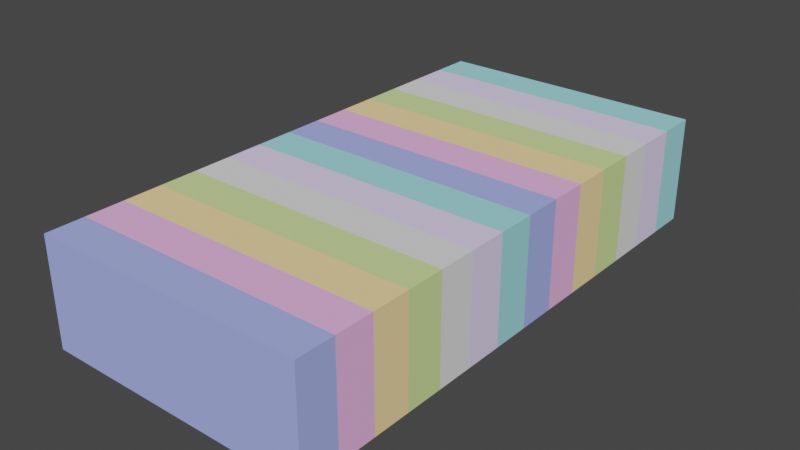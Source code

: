 # Source: mt_organics.blend  (saved by Blender 3.4.6; exported with 4.5.12 LTS)
import bpy
from mathutils import Matrix  # noqa: F401  (used for matrix-valued properties, if any)

bpy.ops.wm.read_factory_settings(use_empty=True)
scene = bpy.context.scene
scene.name = 'Scene'

# ---- collections
col_m_kidney_l_boxblocks__7x14x2 = bpy.data.collections.new('m_kidney_l_boxblocks__7x14x2'); scene.collection.children.link(col_m_kidney_l_boxblocks__7x14x2)

# ---- materials (node trees are filled in below, after node groups)
mat_clr = bpy.data.materials.new('CLR')
mat_clr.use_transparent_shadow = False
mat_clr.diffuse_color = (0.3744, 0.4369, 0.96, 1.0)
mat_fcmc = bpy.data.materials.new('FCMC')
mat_fcmc.use_transparent_shadow = False
mat_fcmc.diffuse_color = (0.93, 0.465, 0.8612, 1.0)
mat_pcmc = bpy.data.materials.new('PCMC')
mat_pcmc.use_transparent_shadow = False
mat_pcmc.diffuse_color = (1.0, 0.7368, 0.342, 1.0)
mat_rna = bpy.data.materials.new('RNA')
mat_rna.use_transparent_shadow = False
mat_rna.diffuse_color = (0.6378, 0.8, 0.32, 1.0)
mat_dots_stroke = bpy.data.materials.new('Dots Stroke')
mat_dots_stroke.use_transparent_shadow = False
mat_dots_stroke.roughness = 0.5
mat_ff = bpy.data.materials.new('FF')
mat_ff.use_transparent_shadow = False
mat_ff.diffuse_color = (0.805, 0.7, 1.0, 1.0)
mat_pe = bpy.data.materials.new('PE')
mat_pe.use_transparent_shadow = False
mat_pe.diffuse_color = (0.3451, 0.7725, 0.8118, 1.0)

# ---- material node trees

# ---- world
world_world = bpy.data.worlds.new('World'); scene.world = world_world
world_world.use_nodes = True; world_world.node_tree.nodes.clear()
_N = world_world.node_tree.nodes; _L = world_world.node_tree.links
n0 = _N.new('ShaderNodeOutputWorld'); n0.name = 'World Output'; n0.location = (300, 300)
n1 = _N.new('ShaderNodeBackground'); n1.name = 'Background'; n1.location = (10, 300)
n1.inputs[0].default_value = (0.05088, 0.05088, 0.05088, 1.0)
_L.new(n1.outputs[0], n0.inputs[0])
n0.is_active_output = True
world_world.color = (0.05088, 0.05088, 0.05088)
world_world.use_sun_shadow = False
world_world.sun_shadow_jitter_overblur = 0.0

# ---- meshes
me_m_kidney_l_bx_b_1_i_001 = bpy.data.meshes.new('m_kidney_l_bx_B-1-I.001')
me_m_kidney_l_bx_b_1_i_001.from_pydata([(20.57, -121.8, 0.03), (20.57, -113.1, -24.25), (20.57, -113.1, 0.03), (20.57, -121.8, -24.25), (10.29, -113.1, 0.03), (10.29, -121.8, 0.03), (10.29, -121.8, -24.25), (10.29, -113.1, -24.25)], [], [(0, 1, 2), (1, 0, 3), (4, 0, 2), (0, 4, 5), (6, 1, 3), (1, 6, 7), (6, 4, 7), (4, 6, 5), (1, 4, 2), (4, 1, 7), (6, 0, 5), (0, 6, 3)])
me_m_kidney_l_bx_b_1_i_001.materials.append(mat_clr)
me_m_kidney_l_bx_b_1_i_001.update()
me_m_kidney_l_bx_b_2_i_001 = bpy.data.meshes.new('m_kidney_l_bx_B-2-I.001')
me_m_kidney_l_bx_b_2_i_001.from_pydata([(20.57, -113.1, 0.03), (20.57, -104.4, -24.25), (20.57, -104.4, 0.03), (20.57, -113.1, -24.25), (10.29, -104.4, 0.03), (10.29, -113.1, 0.03), (10.29, -113.1, -24.25), (10.29, -104.4, -24.25)], [], [(0, 1, 2), (1, 0, 3), (4, 0, 2), (0, 4, 5), (6, 1, 3), (1, 6, 7), (6, 4, 7), (4, 6, 5), (1, 4, 2), (4, 1, 7), (6, 0, 5), (0, 6, 3)])
me_m_kidney_l_bx_b_2_i_001.materials.append(mat_fcmc)
me_m_kidney_l_bx_b_2_i_001.update()
me_m_kidney_l_bx_b_3_i_001 = bpy.data.meshes.new('m_kidney_l_bx_B-3-I.001')
me_m_kidney_l_bx_b_3_i_001.from_pydata([(20.57, -104.4, 0.03), (20.57, -95.71, -24.25), (20.57, -95.71, 0.03), (20.57, -104.4, -24.25), (10.29, -95.71, 0.03), (10.29, -104.4, 0.03), (10.29, -104.4, -24.25), (10.29, -95.71, -24.25)], [], [(0, 1, 2), (1, 0, 3), (4, 0, 2), (0, 4, 5), (6, 1, 3), (1, 6, 7), (6, 4, 7), (4, 6, 5), (1, 4, 2), (4, 1, 7), (6, 0, 5), (0, 6, 3)])
me_m_kidney_l_bx_b_3_i_001.materials.append(mat_pcmc)
me_m_kidney_l_bx_b_3_i_001.update()
me_m_kidney_l_bx_b_4_i_001 = bpy.data.meshes.new('m_kidney_l_bx_B-4-I.001')
me_m_kidney_l_bx_b_4_i_001.from_pydata([(20.57, -95.71, 0.03), (20.57, -87.01, -24.25), (20.57, -87.01, 0.03), (20.57, -95.71, -24.25), (10.29, -87.01, 0.03), (10.29, -95.71, 0.03), (10.29, -95.71, -24.25), (10.29, -87.01, -24.25)], [], [(0, 1, 2), (1, 0, 3), (4, 0, 2), (0, 4, 5), (6, 1, 3), (1, 6, 7), (6, 4, 7), (4, 6, 5), (1, 4, 2), (4, 1, 7), (6, 0, 5), (0, 6, 3)])
me_m_kidney_l_bx_b_4_i_001.materials.append(mat_rna)
me_m_kidney_l_bx_b_4_i_001.update()
me_m_kidney_l_bx_b_5_i_001 = bpy.data.meshes.new('m_kidney_l_bx_B-5-I.001')
me_m_kidney_l_bx_b_5_i_001.from_pydata([(20.57, -87.01, 0.03), (20.57, -78.31, -24.25), (20.57, -78.31, 0.03), (20.57, -87.01, -24.25), (10.29, -78.31, 0.03), (10.29, -87.01, 0.03), (10.29, -87.01, -24.25), (10.29, -78.31, -24.25)], [], [(0, 1, 2), (1, 0, 3), (4, 0, 2), (0, 4, 5), (6, 1, 3), (1, 6, 7), (6, 4, 7), (4, 6, 5), (1, 4, 2), (4, 1, 7), (6, 0, 5), (0, 6, 3)])
me_m_kidney_l_bx_b_5_i_001.materials.append(mat_dots_stroke)
me_m_kidney_l_bx_b_5_i_001.update()
me_m_kidney_l_bx_b_6_i_001 = bpy.data.meshes.new('m_kidney_l_bx_B-6-I.001')
me_m_kidney_l_bx_b_6_i_001.from_pydata([(20.57, -78.31, 0.03), (20.57, -69.61, -24.25), (20.57, -69.61, 0.03), (20.57, -78.31, -24.25), (10.29, -69.61, 0.03), (10.29, -78.31, 0.03), (10.29, -78.31, -24.25), (10.29, -69.61, -24.25)], [], [(0, 1, 2), (1, 0, 3), (4, 0, 2), (0, 4, 5), (6, 1, 3), (1, 6, 7), (6, 4, 7), (4, 6, 5), (1, 4, 2), (4, 1, 7), (6, 0, 5), (0, 6, 3)])
me_m_kidney_l_bx_b_6_i_001.materials.append(mat_ff)
me_m_kidney_l_bx_b_6_i_001.update()
me_m_kidney_l_bx_b_7_i_001 = bpy.data.meshes.new('m_kidney_l_bx_B-7-I.001')
me_m_kidney_l_bx_b_7_i_001.from_pydata([(20.57, -69.61, 0.03), (20.57, -60.9, -24.25), (20.57, -60.9, 0.03), (20.57, -69.61, -24.25), (10.29, -60.9, 0.03), (10.29, -69.61, 0.03), (10.29, -69.61, -24.25), (10.29, -60.9, -24.25)], [], [(0, 1, 2), (1, 0, 3), (4, 0, 2), (0, 4, 5), (6, 1, 3), (1, 6, 7), (6, 4, 7), (4, 6, 5), (1, 4, 2), (4, 1, 7), (6, 0, 5), (0, 6, 3)])
me_m_kidney_l_bx_b_7_i_001.materials.append(mat_pe)
me_m_kidney_l_bx_b_7_i_001.update()
me_m_kidney_l_bx_b_8_i_001 = bpy.data.meshes.new('m_kidney_l_bx_B-8-I.001')
me_m_kidney_l_bx_b_8_i_001.from_pydata([(20.57, -60.9, 0.03), (20.57, -52.2, -24.25), (20.57, -52.2, 0.03), (20.57, -60.9, -24.25), (10.29, -52.2, 0.03), (10.29, -60.9, 0.03), (10.29, -60.9, -24.25), (10.29, -52.2, -24.25)], [], [(0, 1, 2), (1, 0, 3), (4, 0, 2), (0, 4, 5), (6, 1, 3), (1, 6, 7), (6, 4, 7), (4, 6, 5), (1, 4, 2), (4, 1, 7), (6, 0, 5), (0, 6, 3)])
me_m_kidney_l_bx_b_8_i_001.materials.append(mat_clr)
me_m_kidney_l_bx_b_8_i_001.update()
me_m_kidney_l_bx_b_9_i_001 = bpy.data.meshes.new('m_kidney_l_bx_B-9-I.001')
me_m_kidney_l_bx_b_9_i_001.from_pydata([(20.57, -52.2, 0.03), (20.57, -43.5, -24.25), (20.57, -43.5, 0.03), (20.57, -52.2, -24.25), (10.29, -43.5, 0.03), (10.29, -52.2, 0.03), (10.29, -52.2, -24.25), (10.29, -43.5, -24.25)], [], [(0, 1, 2), (1, 0, 3), (4, 0, 2), (0, 4, 5), (6, 1, 3), (1, 6, 7), (6, 4, 7), (4, 6, 5), (1, 4, 2), (4, 1, 7), (6, 0, 5), (0, 6, 3)])
me_m_kidney_l_bx_b_9_i_001.materials.append(mat_fcmc)
me_m_kidney_l_bx_b_9_i_001.update()
me_m_kidney_l_bx_b_10_i_001 = bpy.data.meshes.new('m_kidney_l_bx_B-10-I.001')
me_m_kidney_l_bx_b_10_i_001.from_pydata([(20.57, -43.5, 0.03), (20.57, -34.8, -24.25), (20.57, -34.8, 0.03), (20.57, -43.5, -24.25), (10.29, -34.8, 0.03), (10.29, -43.5, 0.03), (10.29, -43.5, -24.25), (10.29, -34.8, -24.25)], [], [(0, 1, 2), (1, 0, 3), (4, 0, 2), (0, 4, 5), (6, 1, 3), (1, 6, 7), (6, 4, 7), (4, 6, 5), (1, 4, 2), (4, 1, 7), (6, 0, 5), (0, 6, 3)])
me_m_kidney_l_bx_b_10_i_001.materials.append(mat_pcmc)
me_m_kidney_l_bx_b_10_i_001.update()
me_m_kidney_l_bx_b_11_i_001 = bpy.data.meshes.new('m_kidney_l_bx_B-11-I.001')
me_m_kidney_l_bx_b_11_i_001.from_pydata([(20.57, -34.8, 0.03), (20.57, -26.1, -24.25), (20.57, -26.1, 0.03), (20.57, -34.8, -24.25), (10.29, -26.1, 0.03), (10.29, -34.8, 0.03), (10.29, -34.8, -24.25), (10.29, -26.1, -24.25)], [], [(0, 1, 2), (1, 0, 3), (4, 0, 2), (0, 4, 5), (6, 1, 3), (1, 6, 7), (6, 4, 7), (4, 6, 5), (1, 4, 2), (4, 1, 7), (6, 0, 5), (0, 6, 3)])
me_m_kidney_l_bx_b_11_i_001.materials.append(mat_rna)
me_m_kidney_l_bx_b_11_i_001.update()
me_m_kidney_l_bx_b_12_i_001 = bpy.data.meshes.new('m_kidney_l_bx_B-12-I.001')
me_m_kidney_l_bx_b_12_i_001.from_pydata([(20.57, -26.1, 0.03), (20.57, -17.4, -24.25), (20.57, -17.4, 0.03), (20.57, -26.1, -24.25), (10.29, -17.4, 0.03), (10.29, -26.1, 0.03), (10.29, -26.1, -24.25), (10.29, -17.4, -24.25)], [], [(0, 1, 2), (1, 0, 3), (4, 0, 2), (0, 4, 5), (6, 1, 3), (1, 6, 7), (6, 4, 7), (4, 6, 5), (1, 4, 2), (4, 1, 7), (6, 0, 5), (0, 6, 3)])
me_m_kidney_l_bx_b_12_i_001.materials.append(mat_dots_stroke)
me_m_kidney_l_bx_b_12_i_001.update()
me_m_kidney_l_bx_b_13_i_001 = bpy.data.meshes.new('m_kidney_l_bx_B-13-I.001')
me_m_kidney_l_bx_b_13_i_001.from_pydata([(20.57, -17.4, 0.03), (20.57, -8.701, -24.25), (20.57, -8.701, 0.03), (20.57, -17.4, -24.25), (10.29, -8.701, 0.03), (10.29, -17.4, 0.03), (10.29, -17.4, -24.25), (10.29, -8.701, -24.25)], [], [(0, 1, 2), (1, 0, 3), (4, 0, 2), (0, 4, 5), (6, 1, 3), (1, 6, 7), (6, 4, 7), (4, 6, 5), (1, 4, 2), (4, 1, 7), (6, 0, 5), (0, 6, 3)])
me_m_kidney_l_bx_b_13_i_001.materials.append(mat_ff)
me_m_kidney_l_bx_b_13_i_001.update()
me_m_kidney_l_bx_b_14_i_001 = bpy.data.meshes.new('m_kidney_l_bx_B-14-I.001')
me_m_kidney_l_bx_b_14_i_001.from_pydata([(20.57, 0.0, -24.25), (10.29, 0.0, 0.03), (20.57, 0.0, 0.03), (10.29, 0.0, -24.25), (20.57, -8.701, 0.03), (20.57, -8.701, -24.25), (10.29, -8.701, 0.03), (10.29, -8.701, -24.25)], [], [(0, 1, 2), (1, 0, 3), (4, 0, 2), (0, 4, 5), (1, 4, 2), (4, 1, 6), (7, 0, 5), (0, 7, 3), (7, 1, 3), (1, 7, 6), (7, 4, 6), (4, 7, 5)])
me_m_kidney_l_bx_b_14_i_001.materials.append(mat_pe)
me_m_kidney_l_bx_b_14_i_001.update()
me_m_kidney_l_bx_c_1_i_001 = bpy.data.meshes.new('m_kidney_l_bx_C-1-I.001')
me_m_kidney_l_bx_c_1_i_001.from_pydata([(30.86, -121.8, 0.03), (30.86, -113.1, -24.25), (30.86, -113.1, 0.03), (30.86, -121.8, -24.25), (20.57, -113.1, 0.03), (20.57, -121.8, 0.03), (20.57, -121.8, -24.25), (20.57, -113.1, -24.25)], [], [(0, 1, 2), (1, 0, 3), (4, 0, 2), (0, 4, 5), (6, 1, 3), (1, 6, 7), (6, 4, 7), (4, 6, 5), (1, 4, 2), (4, 1, 7), (6, 0, 5), (0, 6, 3)])
me_m_kidney_l_bx_c_1_i_001.materials.append(mat_clr)
me_m_kidney_l_bx_c_1_i_001.update()
me_m_kidney_l_bx_c_2_i_001 = bpy.data.meshes.new('m_kidney_l_bx_C-2-I.001')
me_m_kidney_l_bx_c_2_i_001.from_pydata([(30.86, -113.1, 0.03), (30.86, -104.4, -24.25), (30.86, -104.4, 0.03), (30.86, -113.1, -24.25), (20.57, -104.4, 0.03), (20.57, -113.1, 0.03), (20.57, -113.1, -24.25), (20.57, -104.4, -24.25)], [], [(0, 1, 2), (1, 0, 3), (4, 0, 2), (0, 4, 5), (6, 1, 3), (1, 6, 7), (6, 4, 7), (4, 6, 5), (1, 4, 2), (4, 1, 7), (6, 0, 5), (0, 6, 3)])
me_m_kidney_l_bx_c_2_i_001.materials.append(mat_fcmc)
me_m_kidney_l_bx_c_2_i_001.update()
me_m_kidney_l_bx_c_3_i_001 = bpy.data.meshes.new('m_kidney_l_bx_C-3-I.001')
me_m_kidney_l_bx_c_3_i_001.from_pydata([(30.86, -104.4, 0.03), (30.86, -95.71, -24.25), (30.86, -95.71, 0.03), (30.86, -104.4, -24.25), (20.57, -95.71, 0.03), (20.57, -104.4, 0.03), (20.57, -104.4, -24.25), (20.57, -95.71, -24.25)], [], [(0, 1, 2), (1, 0, 3), (4, 0, 2), (0, 4, 5), (6, 1, 3), (1, 6, 7), (6, 4, 7), (4, 6, 5), (1, 4, 2), (4, 1, 7), (6, 0, 5), (0, 6, 3)])
me_m_kidney_l_bx_c_3_i_001.materials.append(mat_pcmc)
me_m_kidney_l_bx_c_3_i_001.update()
me_m_kidney_l_bx_c_4_i_001 = bpy.data.meshes.new('m_kidney_l_bx_C-4-I.001')
me_m_kidney_l_bx_c_4_i_001.from_pydata([(30.86, -95.71, 0.03), (30.86, -87.01, -24.25), (30.86, -87.01, 0.03), (30.86, -95.71, -24.25), (20.57, -87.01, 0.03), (20.57, -95.71, 0.03), (20.57, -95.71, -24.25), (20.57, -87.01, -24.25)], [], [(0, 1, 2), (1, 0, 3), (4, 0, 2), (0, 4, 5), (6, 1, 3), (1, 6, 7), (6, 4, 7), (4, 6, 5), (1, 4, 2), (4, 1, 7), (6, 0, 5), (0, 6, 3)])
me_m_kidney_l_bx_c_4_i_001.materials.append(mat_rna)
me_m_kidney_l_bx_c_4_i_001.update()
me_m_kidney_l_bx_c_5_i_001 = bpy.data.meshes.new('m_kidney_l_bx_C-5-I.001')
me_m_kidney_l_bx_c_5_i_001.from_pydata([(30.86, -87.01, 0.03), (30.86, -78.31, -24.25), (30.86, -78.31, 0.03), (30.86, -87.01, -24.25), (20.57, -78.31, 0.03), (20.57, -87.01, 0.03), (20.57, -87.01, -24.25), (20.57, -78.31, -24.25)], [], [(0, 1, 2), (1, 0, 3), (4, 0, 2), (0, 4, 5), (6, 1, 3), (1, 6, 7), (6, 4, 7), (4, 6, 5), (1, 4, 2), (4, 1, 7), (6, 0, 5), (0, 6, 3)])
me_m_kidney_l_bx_c_5_i_001.materials.append(mat_dots_stroke)
me_m_kidney_l_bx_c_5_i_001.update()
me_m_kidney_l_bx_c_6_i_001 = bpy.data.meshes.new('m_kidney_l_bx_C-6-I.001')
me_m_kidney_l_bx_c_6_i_001.from_pydata([(30.86, -78.31, 0.03), (30.86, -69.61, -24.25), (30.86, -69.61, 0.03), (30.86, -78.31, -24.25), (20.57, -69.61, 0.03), (20.57, -78.31, 0.03), (20.57, -78.31, -24.25), (20.57, -69.61, -24.25)], [], [(0, 1, 2), (1, 0, 3), (4, 0, 2), (0, 4, 5), (6, 1, 3), (1, 6, 7), (6, 4, 7), (4, 6, 5), (1, 4, 2), (4, 1, 7), (6, 0, 5), (0, 6, 3)])
me_m_kidney_l_bx_c_6_i_001.materials.append(mat_ff)
me_m_kidney_l_bx_c_6_i_001.update()
me_m_kidney_l_bx_c_7_i_001 = bpy.data.meshes.new('m_kidney_l_bx_C-7-I.001')
me_m_kidney_l_bx_c_7_i_001.from_pydata([(30.86, -69.61, 0.03), (30.86, -60.9, -24.25), (30.86, -60.9, 0.03), (30.86, -69.61, -24.25), (20.57, -60.9, 0.03), (20.57, -69.61, 0.03), (20.57, -69.61, -24.25), (20.57, -60.9, -24.25)], [], [(0, 1, 2), (1, 0, 3), (4, 0, 2), (0, 4, 5), (6, 1, 3), (1, 6, 7), (6, 4, 7), (4, 6, 5), (1, 4, 2), (4, 1, 7), (6, 0, 5), (0, 6, 3)])
me_m_kidney_l_bx_c_7_i_001.materials.append(mat_pe)
me_m_kidney_l_bx_c_7_i_001.update()
me_m_kidney_l_bx_c_8_i_001 = bpy.data.meshes.new('m_kidney_l_bx_C-8-I.001')
me_m_kidney_l_bx_c_8_i_001.from_pydata([(30.86, -60.9, 0.03), (30.86, -52.2, -24.25), (30.86, -52.2, 0.03), (30.86, -60.9, -24.25), (20.57, -52.2, 0.03), (20.57, -60.9, 0.03), (20.57, -60.9, -24.25), (20.57, -52.2, -24.25)], [], [(0, 1, 2), (1, 0, 3), (4, 0, 2), (0, 4, 5), (6, 1, 3), (1, 6, 7), (6, 4, 7), (4, 6, 5), (1, 4, 2), (4, 1, 7), (6, 0, 5), (0, 6, 3)])
me_m_kidney_l_bx_c_8_i_001.materials.append(mat_clr)
me_m_kidney_l_bx_c_8_i_001.update()
me_m_kidney_l_bx_c_9_i_001 = bpy.data.meshes.new('m_kidney_l_bx_C-9-I.001')
me_m_kidney_l_bx_c_9_i_001.from_pydata([(30.86, -52.2, 0.03), (30.86, -43.5, -24.25), (30.86, -43.5, 0.03), (30.86, -52.2, -24.25), (20.57, -43.5, 0.03), (20.57, -52.2, 0.03), (20.57, -52.2, -24.25), (20.57, -43.5, -24.25)], [], [(0, 1, 2), (1, 0, 3), (4, 0, 2), (0, 4, 5), (6, 1, 3), (1, 6, 7), (6, 4, 7), (4, 6, 5), (1, 4, 2), (4, 1, 7), (6, 0, 5), (0, 6, 3)])
me_m_kidney_l_bx_c_9_i_001.materials.append(mat_fcmc)
me_m_kidney_l_bx_c_9_i_001.update()
me_m_kidney_l_bx_c_10_i_001 = bpy.data.meshes.new('m_kidney_l_bx_C-10-I.001')
me_m_kidney_l_bx_c_10_i_001.from_pydata([(30.86, -43.5, 0.03), (30.86, -34.8, -24.25), (30.86, -34.8, 0.03), (30.86, -43.5, -24.25), (20.57, -34.8, 0.03), (20.57, -43.5, 0.03), (20.57, -43.5, -24.25), (20.57, -34.8, -24.25)], [], [(0, 1, 2), (1, 0, 3), (4, 0, 2), (0, 4, 5), (6, 1, 3), (1, 6, 7), (6, 4, 7), (4, 6, 5), (1, 4, 2), (4, 1, 7), (6, 0, 5), (0, 6, 3)])
me_m_kidney_l_bx_c_10_i_001.materials.append(mat_pcmc)
me_m_kidney_l_bx_c_10_i_001.update()
me_m_kidney_l_bx_c_11_i_001 = bpy.data.meshes.new('m_kidney_l_bx_C-11-I.001')
me_m_kidney_l_bx_c_11_i_001.from_pydata([(30.86, -34.8, 0.03), (30.86, -26.1, -24.25), (30.86, -26.1, 0.03), (30.86, -34.8, -24.25), (20.57, -26.1, 0.03), (20.57, -34.8, 0.03), (20.57, -34.8, -24.25), (20.57, -26.1, -24.25)], [], [(0, 1, 2), (1, 0, 3), (4, 0, 2), (0, 4, 5), (6, 1, 3), (1, 6, 7), (6, 4, 7), (4, 6, 5), (1, 4, 2), (4, 1, 7), (6, 0, 5), (0, 6, 3)])
me_m_kidney_l_bx_c_11_i_001.materials.append(mat_rna)
me_m_kidney_l_bx_c_11_i_001.update()
me_m_kidney_l_bx_c_12_i_001 = bpy.data.meshes.new('m_kidney_l_bx_C-12-I.001')
me_m_kidney_l_bx_c_12_i_001.from_pydata([(30.86, -26.1, 0.03), (30.86, -17.4, -24.25), (30.86, -17.4, 0.03), (30.86, -26.1, -24.25), (20.57, -17.4, 0.03), (20.57, -26.1, 0.03), (20.57, -26.1, -24.25), (20.57, -17.4, -24.25)], [], [(0, 1, 2), (1, 0, 3), (4, 0, 2), (0, 4, 5), (6, 1, 3), (1, 6, 7), (6, 4, 7), (4, 6, 5), (1, 4, 2), (4, 1, 7), (6, 0, 5), (0, 6, 3)])
me_m_kidney_l_bx_c_12_i_001.materials.append(mat_dots_stroke)
me_m_kidney_l_bx_c_12_i_001.update()
me_m_kidney_l_bx_c_13_i_001 = bpy.data.meshes.new('m_kidney_l_bx_C-13-I.001')
me_m_kidney_l_bx_c_13_i_001.from_pydata([(30.86, -17.4, 0.03), (30.86, -8.701, -24.25), (30.86, -8.701, 0.03), (30.86, -17.4, -24.25), (20.57, -8.701, 0.03), (20.57, -17.4, 0.03), (20.57, -17.4, -24.25), (20.57, -8.701, -24.25)], [], [(0, 1, 2), (1, 0, 3), (4, 0, 2), (0, 4, 5), (6, 1, 3), (1, 6, 7), (6, 4, 7), (4, 6, 5), (1, 4, 2), (4, 1, 7), (6, 0, 5), (0, 6, 3)])
me_m_kidney_l_bx_c_13_i_001.materials.append(mat_ff)
me_m_kidney_l_bx_c_13_i_001.update()
me_m_kidney_l_bx_c_14_i_001 = bpy.data.meshes.new('m_kidney_l_bx_C-14-I.001')
me_m_kidney_l_bx_c_14_i_001.from_pydata([(30.86, 0.0, -24.25), (20.57, 0.0, 0.03), (30.86, 0.0, 0.03), (20.57, 0.0, -24.25), (30.86, -8.701, 0.03), (30.86, -8.701, -24.25), (20.57, -8.701, 0.03), (20.57, -8.701, -24.25)], [], [(0, 1, 2), (1, 0, 3), (4, 0, 2), (0, 4, 5), (1, 4, 2), (4, 1, 6), (7, 0, 5), (0, 7, 3), (7, 1, 3), (1, 7, 6), (7, 4, 6), (4, 7, 5)])
me_m_kidney_l_bx_c_14_i_001.materials.append(mat_pe)
me_m_kidney_l_bx_c_14_i_001.update()
me_m_kidney_l_bx_d_1_i_001 = bpy.data.meshes.new('m_kidney_l_bx_D-1-I.001')
me_m_kidney_l_bx_d_1_i_001.from_pydata([(41.15, -121.8, 0.03), (41.15, -113.1, -24.25), (41.15, -113.1, 0.03), (41.15, -121.8, -24.25), (30.86, -113.1, 0.03), (30.86, -121.8, 0.03), (30.86, -121.8, -24.25), (30.86, -113.1, -24.25)], [], [(0, 1, 2), (1, 0, 3), (4, 0, 2), (0, 4, 5), (6, 1, 3), (1, 6, 7), (6, 4, 7), (4, 6, 5), (1, 4, 2), (4, 1, 7), (6, 0, 5), (0, 6, 3)])
me_m_kidney_l_bx_d_1_i_001.materials.append(mat_clr)
me_m_kidney_l_bx_d_1_i_001.update()
me_m_kidney_l_bx_d_2_i_001 = bpy.data.meshes.new('m_kidney_l_bx_D-2-I.001')
me_m_kidney_l_bx_d_2_i_001.from_pydata([(41.15, -113.1, 0.03), (41.15, -104.4, -24.25), (41.15, -104.4, 0.03), (41.15, -113.1, -24.25), (30.86, -104.4, 0.03), (30.86, -113.1, 0.03), (30.86, -113.1, -24.25), (30.86, -104.4, -24.25)], [], [(0, 1, 2), (1, 0, 3), (4, 0, 2), (0, 4, 5), (6, 1, 3), (1, 6, 7), (6, 4, 7), (4, 6, 5), (1, 4, 2), (4, 1, 7), (6, 0, 5), (0, 6, 3)])
me_m_kidney_l_bx_d_2_i_001.materials.append(mat_fcmc)
me_m_kidney_l_bx_d_2_i_001.update()
me_m_kidney_l_bx_d_3_i_001 = bpy.data.meshes.new('m_kidney_l_bx_D-3-I.001')
me_m_kidney_l_bx_d_3_i_001.from_pydata([(41.15, -104.4, 0.03), (41.15, -95.71, -24.25), (41.15, -95.71, 0.03), (41.15, -104.4, -24.25), (30.86, -95.71, 0.03), (30.86, -104.4, 0.03), (30.86, -104.4, -24.25), (30.86, -95.71, -24.25)], [], [(0, 1, 2), (1, 0, 3), (4, 0, 2), (0, 4, 5), (6, 1, 3), (1, 6, 7), (6, 4, 7), (4, 6, 5), (1, 4, 2), (4, 1, 7), (6, 0, 5), (0, 6, 3)])
me_m_kidney_l_bx_d_3_i_001.materials.append(mat_pcmc)
me_m_kidney_l_bx_d_3_i_001.update()
me_m_kidney_l_bx_d_4_i_001 = bpy.data.meshes.new('m_kidney_l_bx_D-4-I.001')
me_m_kidney_l_bx_d_4_i_001.from_pydata([(41.15, -95.71, 0.03), (41.15, -87.01, -24.25), (41.15, -87.01, 0.03), (41.15, -95.71, -24.25), (30.86, -87.01, 0.03), (30.86, -95.71, 0.03), (30.86, -95.71, -24.25), (30.86, -87.01, -24.25)], [], [(0, 1, 2), (1, 0, 3), (4, 0, 2), (0, 4, 5), (6, 1, 3), (1, 6, 7), (6, 4, 7), (4, 6, 5), (1, 4, 2), (4, 1, 7), (6, 0, 5), (0, 6, 3)])
me_m_kidney_l_bx_d_4_i_001.materials.append(mat_rna)
me_m_kidney_l_bx_d_4_i_001.update()
me_m_kidney_l_bx_d_5_i_001 = bpy.data.meshes.new('m_kidney_l_bx_D-5-I.001')
me_m_kidney_l_bx_d_5_i_001.from_pydata([(41.15, -87.01, 0.03), (41.15, -78.31, -24.25), (41.15, -78.31, 0.03), (41.15, -87.01, -24.25), (30.86, -78.31, 0.03), (30.86, -87.01, 0.03), (30.86, -87.01, -24.25), (30.86, -78.31, -24.25)], [], [(0, 1, 2), (1, 0, 3), (4, 0, 2), (0, 4, 5), (6, 1, 3), (1, 6, 7), (6, 4, 7), (4, 6, 5), (1, 4, 2), (4, 1, 7), (6, 0, 5), (0, 6, 3)])
me_m_kidney_l_bx_d_5_i_001.materials.append(mat_dots_stroke)
me_m_kidney_l_bx_d_5_i_001.update()
me_m_kidney_l_bx_d_6_i_001 = bpy.data.meshes.new('m_kidney_l_bx_D-6-I.001')
me_m_kidney_l_bx_d_6_i_001.from_pydata([(41.15, -78.31, 0.03), (41.15, -69.61, -24.25), (41.15, -69.61, 0.03), (41.15, -78.31, -24.25), (30.86, -69.61, 0.03), (30.86, -78.31, 0.03), (30.86, -78.31, -24.25), (30.86, -69.61, -24.25)], [], [(0, 1, 2), (1, 0, 3), (4, 0, 2), (0, 4, 5), (6, 1, 3), (1, 6, 7), (6, 4, 7), (4, 6, 5), (1, 4, 2), (4, 1, 7), (6, 0, 5), (0, 6, 3)])
me_m_kidney_l_bx_d_6_i_001.materials.append(mat_ff)
me_m_kidney_l_bx_d_6_i_001.update()
me_m_kidney_l_bx_d_7_i_001 = bpy.data.meshes.new('m_kidney_l_bx_D-7-I.001')
me_m_kidney_l_bx_d_7_i_001.from_pydata([(41.15, -69.61, 0.03), (41.15, -60.9, -24.25), (41.15, -60.9, 0.03), (41.15, -69.61, -24.25), (30.86, -60.9, 0.03), (30.86, -69.61, 0.03), (30.86, -69.61, -24.25), (30.86, -60.9, -24.25)], [], [(0, 1, 2), (1, 0, 3), (4, 0, 2), (0, 4, 5), (6, 1, 3), (1, 6, 7), (6, 4, 7), (4, 6, 5), (1, 4, 2), (4, 1, 7), (6, 0, 5), (0, 6, 3)])
me_m_kidney_l_bx_d_7_i_001.materials.append(mat_pe)
me_m_kidney_l_bx_d_7_i_001.update()
me_m_kidney_l_bx_d_8_i_001 = bpy.data.meshes.new('m_kidney_l_bx_D-8-I.001')
me_m_kidney_l_bx_d_8_i_001.from_pydata([(41.15, -60.9, 0.03), (41.15, -52.2, -24.25), (41.15, -52.2, 0.03), (41.15, -60.9, -24.25), (30.86, -52.2, 0.03), (30.86, -60.9, 0.03), (30.86, -60.9, -24.25), (30.86, -52.2, -24.25)], [], [(0, 1, 2), (1, 0, 3), (4, 0, 2), (0, 4, 5), (6, 1, 3), (1, 6, 7), (6, 4, 7), (4, 6, 5), (1, 4, 2), (4, 1, 7), (6, 0, 5), (0, 6, 3)])
me_m_kidney_l_bx_d_8_i_001.materials.append(mat_clr)
me_m_kidney_l_bx_d_8_i_001.update()
me_m_kidney_l_bx_d_9_i_001 = bpy.data.meshes.new('m_kidney_l_bx_D-9-I.001')
me_m_kidney_l_bx_d_9_i_001.from_pydata([(41.15, -52.2, 0.03), (41.15, -43.5, -24.25), (41.15, -43.5, 0.03), (41.15, -52.2, -24.25), (30.86, -43.5, 0.03), (30.86, -52.2, 0.03), (30.86, -52.2, -24.25), (30.86, -43.5, -24.25)], [], [(0, 1, 2), (1, 0, 3), (4, 0, 2), (0, 4, 5), (6, 1, 3), (1, 6, 7), (6, 4, 7), (4, 6, 5), (1, 4, 2), (4, 1, 7), (6, 0, 5), (0, 6, 3)])
me_m_kidney_l_bx_d_9_i_001.materials.append(mat_fcmc)
me_m_kidney_l_bx_d_9_i_001.update()
me_m_kidney_l_bx_d_10_i_001 = bpy.data.meshes.new('m_kidney_l_bx_D-10-I.001')
me_m_kidney_l_bx_d_10_i_001.from_pydata([(41.15, -43.5, 0.03), (41.15, -34.8, -24.25), (41.15, -34.8, 0.03), (41.15, -43.5, -24.25), (30.86, -34.8, 0.03), (30.86, -43.5, 0.03), (30.86, -43.5, -24.25), (30.86, -34.8, -24.25)], [], [(0, 1, 2), (1, 0, 3), (4, 0, 2), (0, 4, 5), (6, 1, 3), (1, 6, 7), (6, 4, 7), (4, 6, 5), (1, 4, 2), (4, 1, 7), (6, 0, 5), (0, 6, 3)])
me_m_kidney_l_bx_d_10_i_001.materials.append(mat_pcmc)
me_m_kidney_l_bx_d_10_i_001.update()
me_m_kidney_l_bx_d_11_i_001 = bpy.data.meshes.new('m_kidney_l_bx_D-11-I.001')
me_m_kidney_l_bx_d_11_i_001.from_pydata([(41.15, -34.8, 0.03), (41.15, -26.1, -24.25), (41.15, -26.1, 0.03), (41.15, -34.8, -24.25), (30.86, -26.1, 0.03), (30.86, -34.8, 0.03), (30.86, -34.8, -24.25), (30.86, -26.1, -24.25)], [], [(0, 1, 2), (1, 0, 3), (4, 0, 2), (0, 4, 5), (6, 1, 3), (1, 6, 7), (6, 4, 7), (4, 6, 5), (1, 4, 2), (4, 1, 7), (6, 0, 5), (0, 6, 3)])
me_m_kidney_l_bx_d_11_i_001.materials.append(mat_rna)
me_m_kidney_l_bx_d_11_i_001.update()
me_m_kidney_l_bx_d_12_i_001 = bpy.data.meshes.new('m_kidney_l_bx_D-12-I.001')
me_m_kidney_l_bx_d_12_i_001.from_pydata([(41.15, -26.1, 0.03), (41.15, -17.4, -24.25), (41.15, -17.4, 0.03), (41.15, -26.1, -24.25), (30.86, -17.4, 0.03), (30.86, -26.1, 0.03), (30.86, -26.1, -24.25), (30.86, -17.4, -24.25)], [], [(0, 1, 2), (1, 0, 3), (4, 0, 2), (0, 4, 5), (6, 1, 3), (1, 6, 7), (6, 4, 7), (4, 6, 5), (1, 4, 2), (4, 1, 7), (6, 0, 5), (0, 6, 3)])
me_m_kidney_l_bx_d_12_i_001.materials.append(mat_dots_stroke)
me_m_kidney_l_bx_d_12_i_001.update()
me_m_kidney_l_bx_d_13_i_001 = bpy.data.meshes.new('m_kidney_l_bx_D-13-I.001')
me_m_kidney_l_bx_d_13_i_001.from_pydata([(41.15, -17.4, 0.03), (41.15, -8.701, -24.25), (41.15, -8.701, 0.03), (41.15, -17.4, -24.25), (30.86, -8.701, 0.03), (30.86, -17.4, 0.03), (30.86, -17.4, -24.25), (30.86, -8.701, -24.25)], [], [(0, 1, 2), (1, 0, 3), (4, 0, 2), (0, 4, 5), (6, 1, 3), (1, 6, 7), (6, 4, 7), (4, 6, 5), (1, 4, 2), (4, 1, 7), (6, 0, 5), (0, 6, 3)])
me_m_kidney_l_bx_d_13_i_001.materials.append(mat_ff)
me_m_kidney_l_bx_d_13_i_001.update()
me_m_kidney_l_bx_d_14_i_001 = bpy.data.meshes.new('m_kidney_l_bx_D-14-I.001')
me_m_kidney_l_bx_d_14_i_001.from_pydata([(41.15, 0.0, -24.25), (30.86, 0.0, 0.03), (41.15, 0.0, 0.03), (30.86, 0.0, -24.25), (41.15, -8.701, 0.03), (41.15, -8.701, -24.25), (30.86, -8.701, 0.03), (30.86, -8.701, -24.25)], [], [(0, 1, 2), (1, 0, 3), (4, 0, 2), (0, 4, 5), (1, 4, 2), (4, 1, 6), (7, 0, 5), (0, 7, 3), (7, 1, 3), (1, 7, 6), (7, 4, 6), (4, 7, 5)])
me_m_kidney_l_bx_d_14_i_001.materials.append(mat_pe)
me_m_kidney_l_bx_d_14_i_001.update()
me_m_kidney_l_bx_e_1_i_001 = bpy.data.meshes.new('m_kidney_l_bx_E-1-I.001')
me_m_kidney_l_bx_e_1_i_001.from_pydata([(51.44, -121.8, 0.03), (51.44, -113.1, -24.25), (51.44, -113.1, 0.03), (51.44, -121.8, -24.25), (41.15, -113.1, 0.03), (41.15, -121.8, 0.03), (41.15, -121.8, -24.25), (41.15, -113.1, -24.25)], [], [(0, 1, 2), (1, 0, 3), (4, 0, 2), (0, 4, 5), (6, 1, 3), (1, 6, 7), (6, 4, 7), (4, 6, 5), (1, 4, 2), (4, 1, 7), (6, 0, 5), (0, 6, 3)])
me_m_kidney_l_bx_e_1_i_001.materials.append(mat_clr)
me_m_kidney_l_bx_e_1_i_001.update()
me_m_kidney_l_bx_e_2_i_001 = bpy.data.meshes.new('m_kidney_l_bx_E-2-I.001')
me_m_kidney_l_bx_e_2_i_001.from_pydata([(51.44, -113.1, 0.03), (51.44, -104.4, -24.25), (51.44, -104.4, 0.03), (51.44, -113.1, -24.25), (41.15, -104.4, 0.03), (41.15, -113.1, 0.03), (41.15, -113.1, -24.25), (41.15, -104.4, -24.25)], [], [(0, 1, 2), (1, 0, 3), (4, 0, 2), (0, 4, 5), (6, 1, 3), (1, 6, 7), (6, 4, 7), (4, 6, 5), (1, 4, 2), (4, 1, 7), (6, 0, 5), (0, 6, 3)])
me_m_kidney_l_bx_e_2_i_001.materials.append(mat_fcmc)
me_m_kidney_l_bx_e_2_i_001.update()
me_m_kidney_l_bx_e_3_i_001 = bpy.data.meshes.new('m_kidney_l_bx_E-3-I.001')
me_m_kidney_l_bx_e_3_i_001.from_pydata([(51.44, -104.4, 0.03), (51.44, -95.71, -24.25), (51.44, -95.71, 0.03), (51.44, -104.4, -24.25), (41.15, -95.71, 0.03), (41.15, -104.4, 0.03), (41.15, -104.4, -24.25), (41.15, -95.71, -24.25)], [], [(0, 1, 2), (1, 0, 3), (4, 0, 2), (0, 4, 5), (6, 1, 3), (1, 6, 7), (6, 4, 7), (4, 6, 5), (1, 4, 2), (4, 1, 7), (6, 0, 5), (0, 6, 3)])
me_m_kidney_l_bx_e_3_i_001.materials.append(mat_pcmc)
me_m_kidney_l_bx_e_3_i_001.update()
me_m_kidney_l_bx_e_4_i_001 = bpy.data.meshes.new('m_kidney_l_bx_E-4-I.001')
me_m_kidney_l_bx_e_4_i_001.from_pydata([(51.44, -95.71, 0.03), (51.44, -87.01, -24.25), (51.44, -87.01, 0.03), (51.44, -95.71, -24.25), (41.15, -87.01, 0.03), (41.15, -95.71, 0.03), (41.15, -95.71, -24.25), (41.15, -87.01, -24.25)], [], [(0, 1, 2), (1, 0, 3), (4, 0, 2), (0, 4, 5), (6, 1, 3), (1, 6, 7), (6, 4, 7), (4, 6, 5), (1, 4, 2), (4, 1, 7), (6, 0, 5), (0, 6, 3)])
me_m_kidney_l_bx_e_4_i_001.materials.append(mat_rna)
me_m_kidney_l_bx_e_4_i_001.update()
me_m_kidney_l_bx_e_5_i_001 = bpy.data.meshes.new('m_kidney_l_bx_E-5-I.001')
me_m_kidney_l_bx_e_5_i_001.from_pydata([(51.44, -87.01, 0.03), (51.44, -78.31, -24.25), (51.44, -78.31, 0.03), (51.44, -87.01, -24.25), (41.15, -78.31, 0.03), (41.15, -87.01, 0.03), (41.15, -87.01, -24.25), (41.15, -78.31, -24.25)], [], [(0, 1, 2), (1, 0, 3), (4, 0, 2), (0, 4, 5), (6, 1, 3), (1, 6, 7), (6, 4, 7), (4, 6, 5), (1, 4, 2), (4, 1, 7), (6, 0, 5), (0, 6, 3)])
me_m_kidney_l_bx_e_5_i_001.materials.append(mat_dots_stroke)
me_m_kidney_l_bx_e_5_i_001.update()
me_m_kidney_l_bx_e_6_i_001 = bpy.data.meshes.new('m_kidney_l_bx_E-6-I.001')
me_m_kidney_l_bx_e_6_i_001.from_pydata([(51.44, -78.31, 0.03), (51.44, -69.61, -24.25), (51.44, -69.61, 0.03), (51.44, -78.31, -24.25), (41.15, -69.61, 0.03), (41.15, -78.31, 0.03), (41.15, -78.31, -24.25), (41.15, -69.61, -24.25)], [], [(0, 1, 2), (1, 0, 3), (4, 0, 2), (0, 4, 5), (6, 1, 3), (1, 6, 7), (6, 4, 7), (4, 6, 5), (1, 4, 2), (4, 1, 7), (6, 0, 5), (0, 6, 3)])
me_m_kidney_l_bx_e_6_i_001.materials.append(mat_ff)
me_m_kidney_l_bx_e_6_i_001.update()
me_m_kidney_l_bx_e_7_i_001 = bpy.data.meshes.new('m_kidney_l_bx_E-7-I.001')
me_m_kidney_l_bx_e_7_i_001.from_pydata([(51.44, -69.61, 0.03), (51.44, -60.9, -24.25), (51.44, -60.9, 0.03), (51.44, -69.61, -24.25), (41.15, -60.9, 0.03), (41.15, -69.61, 0.03), (41.15, -69.61, -24.25), (41.15, -60.9, -24.25)], [], [(0, 1, 2), (1, 0, 3), (4, 0, 2), (0, 4, 5), (6, 1, 3), (1, 6, 7), (6, 4, 7), (4, 6, 5), (1, 4, 2), (4, 1, 7), (6, 0, 5), (0, 6, 3)])
me_m_kidney_l_bx_e_7_i_001.materials.append(mat_pe)
me_m_kidney_l_bx_e_7_i_001.update()
me_m_kidney_l_bx_e_8_i_001 = bpy.data.meshes.new('m_kidney_l_bx_E-8-I.001')
me_m_kidney_l_bx_e_8_i_001.from_pydata([(51.44, -60.9, 0.03), (51.44, -52.2, -24.25), (51.44, -52.2, 0.03), (51.44, -60.9, -24.25), (41.15, -52.2, 0.03), (41.15, -60.9, 0.03), (41.15, -60.9, -24.25), (41.15, -52.2, -24.25)], [], [(0, 1, 2), (1, 0, 3), (4, 0, 2), (0, 4, 5), (6, 1, 3), (1, 6, 7), (6, 4, 7), (4, 6, 5), (1, 4, 2), (4, 1, 7), (6, 0, 5), (0, 6, 3)])
me_m_kidney_l_bx_e_8_i_001.materials.append(mat_clr)
me_m_kidney_l_bx_e_8_i_001.update()
me_m_kidney_l_bx_e_9_i_001 = bpy.data.meshes.new('m_kidney_l_bx_E-9-I.001')
me_m_kidney_l_bx_e_9_i_001.from_pydata([(51.44, -52.2, 0.03), (51.44, -43.5, -24.25), (51.44, -43.5, 0.03), (51.44, -52.2, -24.25), (41.15, -43.5, 0.03), (41.15, -52.2, 0.03), (41.15, -52.2, -24.25), (41.15, -43.5, -24.25)], [], [(0, 1, 2), (1, 0, 3), (4, 0, 2), (0, 4, 5), (6, 1, 3), (1, 6, 7), (6, 4, 7), (4, 6, 5), (1, 4, 2), (4, 1, 7), (6, 0, 5), (0, 6, 3)])
me_m_kidney_l_bx_e_9_i_001.materials.append(mat_fcmc)
me_m_kidney_l_bx_e_9_i_001.update()
me_m_kidney_l_bx_e_10_i_001 = bpy.data.meshes.new('m_kidney_l_bx_E-10-I.001')
me_m_kidney_l_bx_e_10_i_001.from_pydata([(51.44, -43.5, 0.03), (51.44, -34.8, -24.25), (51.44, -34.8, 0.03), (51.44, -43.5, -24.25), (41.15, -34.8, 0.03), (41.15, -43.5, 0.03), (41.15, -43.5, -24.25), (41.15, -34.8, -24.25)], [], [(0, 1, 2), (1, 0, 3), (4, 0, 2), (0, 4, 5), (6, 1, 3), (1, 6, 7), (6, 4, 7), (4, 6, 5), (1, 4, 2), (4, 1, 7), (6, 0, 5), (0, 6, 3)])
me_m_kidney_l_bx_e_10_i_001.materials.append(mat_pcmc)
me_m_kidney_l_bx_e_10_i_001.update()
me_m_kidney_l_bx_e_11_i_001 = bpy.data.meshes.new('m_kidney_l_bx_E-11-I.001')
me_m_kidney_l_bx_e_11_i_001.from_pydata([(51.44, -34.8, 0.03), (51.44, -26.1, -24.25), (51.44, -26.1, 0.03), (51.44, -34.8, -24.25), (41.15, -26.1, 0.03), (41.15, -34.8, 0.03), (41.15, -34.8, -24.25), (41.15, -26.1, -24.25)], [], [(0, 1, 2), (1, 0, 3), (4, 0, 2), (0, 4, 5), (6, 1, 3), (1, 6, 7), (6, 4, 7), (4, 6, 5), (1, 4, 2), (4, 1, 7), (6, 0, 5), (0, 6, 3)])
me_m_kidney_l_bx_e_11_i_001.materials.append(mat_rna)
me_m_kidney_l_bx_e_11_i_001.update()
me_m_kidney_l_bx_e_12_i_001 = bpy.data.meshes.new('m_kidney_l_bx_E-12-I.001')
me_m_kidney_l_bx_e_12_i_001.from_pydata([(51.44, -26.1, 0.03), (51.44, -17.4, -24.25), (51.44, -17.4, 0.03), (51.44, -26.1, -24.25), (41.15, -17.4, 0.03), (41.15, -26.1, 0.03), (41.15, -26.1, -24.25), (41.15, -17.4, -24.25)], [], [(0, 1, 2), (1, 0, 3), (4, 0, 2), (0, 4, 5), (6, 1, 3), (1, 6, 7), (6, 4, 7), (4, 6, 5), (1, 4, 2), (4, 1, 7), (6, 0, 5), (0, 6, 3)])
me_m_kidney_l_bx_e_12_i_001.materials.append(mat_dots_stroke)
me_m_kidney_l_bx_e_12_i_001.update()
me_m_kidney_l_bx_e_13_i_001 = bpy.data.meshes.new('m_kidney_l_bx_E-13-I.001')
me_m_kidney_l_bx_e_13_i_001.from_pydata([(51.44, -17.4, 0.03), (51.44, -8.701, -24.25), (51.44, -8.701, 0.03), (51.44, -17.4, -24.25), (41.15, -8.701, 0.03), (41.15, -17.4, 0.03), (41.15, -17.4, -24.25), (41.15, -8.701, -24.25)], [], [(0, 1, 2), (1, 0, 3), (4, 0, 2), (0, 4, 5), (6, 1, 3), (1, 6, 7), (6, 4, 7), (4, 6, 5), (1, 4, 2), (4, 1, 7), (6, 0, 5), (0, 6, 3)])
me_m_kidney_l_bx_e_13_i_001.materials.append(mat_ff)
me_m_kidney_l_bx_e_13_i_001.update()
me_m_kidney_l_bx_e_14_i_001 = bpy.data.meshes.new('m_kidney_l_bx_E-14-I.001')
me_m_kidney_l_bx_e_14_i_001.from_pydata([(51.44, 0.0, -24.25), (41.15, 0.0, 0.03), (51.44, 0.0, 0.03), (41.15, 0.0, -24.25), (51.44, -8.701, 0.03), (51.44, -8.701, -24.25), (41.15, -8.701, 0.03), (41.15, -8.701, -24.25)], [], [(0, 1, 2), (1, 0, 3), (4, 0, 2), (0, 4, 5), (1, 4, 2), (4, 1, 6), (7, 0, 5), (0, 7, 3), (7, 1, 3), (1, 7, 6), (7, 4, 6), (4, 7, 5)])
me_m_kidney_l_bx_e_14_i_001.materials.append(mat_pe)
me_m_kidney_l_bx_e_14_i_001.update()
me_m_kidney_l_bx_f_1_i_001 = bpy.data.meshes.new('m_kidney_l_bx_F-1-I.001')
me_m_kidney_l_bx_f_1_i_001.from_pydata([(61.72, -121.8, 0.03), (61.72, -113.1, -24.25), (61.72, -113.1, 0.03), (61.72, -121.8, -24.25), (51.44, -113.1, 0.03), (51.44, -121.8, 0.03), (51.44, -121.8, -24.25), (51.44, -113.1, -24.25)], [], [(0, 1, 2), (1, 0, 3), (4, 0, 2), (0, 4, 5), (6, 1, 3), (1, 6, 7), (6, 4, 7), (4, 6, 5), (1, 4, 2), (4, 1, 7), (6, 0, 5), (0, 6, 3)])
me_m_kidney_l_bx_f_1_i_001.materials.append(mat_clr)
me_m_kidney_l_bx_f_1_i_001.update()
me_m_kidney_l_bx_f_2_i_001 = bpy.data.meshes.new('m_kidney_l_bx_F-2-I.001')
me_m_kidney_l_bx_f_2_i_001.from_pydata([(61.72, -113.1, 0.03), (61.72, -104.4, -24.25), (61.72, -104.4, 0.03), (61.72, -113.1, -24.25), (51.44, -104.4, 0.03), (51.44, -113.1, 0.03), (51.44, -113.1, -24.25), (51.44, -104.4, -24.25)], [], [(0, 1, 2), (1, 0, 3), (4, 0, 2), (0, 4, 5), (6, 1, 3), (1, 6, 7), (6, 4, 7), (4, 6, 5), (1, 4, 2), (4, 1, 7), (6, 0, 5), (0, 6, 3)])
me_m_kidney_l_bx_f_2_i_001.materials.append(mat_fcmc)
me_m_kidney_l_bx_f_2_i_001.update()
me_m_kidney_l_bx_f_3_i_001 = bpy.data.meshes.new('m_kidney_l_bx_F-3-I.001')
me_m_kidney_l_bx_f_3_i_001.from_pydata([(61.72, -104.4, 0.03), (61.72, -95.71, -24.25), (61.72, -95.71, 0.03), (61.72, -104.4, -24.25), (51.44, -95.71, 0.03), (51.44, -104.4, 0.03), (51.44, -104.4, -24.25), (51.44, -95.71, -24.25)], [], [(0, 1, 2), (1, 0, 3), (4, 0, 2), (0, 4, 5), (6, 1, 3), (1, 6, 7), (6, 4, 7), (4, 6, 5), (1, 4, 2), (4, 1, 7), (6, 0, 5), (0, 6, 3)])
me_m_kidney_l_bx_f_3_i_001.materials.append(mat_pcmc)
me_m_kidney_l_bx_f_3_i_001.update()
me_m_kidney_l_bx_f_4_i_001 = bpy.data.meshes.new('m_kidney_l_bx_F-4-I.001')
me_m_kidney_l_bx_f_4_i_001.from_pydata([(61.72, -95.71, 0.03), (61.72, -87.01, -24.25), (61.72, -87.01, 0.03), (61.72, -95.71, -24.25), (51.44, -87.01, 0.03), (51.44, -95.71, 0.03), (51.44, -95.71, -24.25), (51.44, -87.01, -24.25)], [], [(0, 1, 2), (1, 0, 3), (4, 0, 2), (0, 4, 5), (6, 1, 3), (1, 6, 7), (6, 4, 7), (4, 6, 5), (1, 4, 2), (4, 1, 7), (6, 0, 5), (0, 6, 3)])
me_m_kidney_l_bx_f_4_i_001.materials.append(mat_rna)
me_m_kidney_l_bx_f_4_i_001.update()
me_m_kidney_l_bx_f_5_i_001 = bpy.data.meshes.new('m_kidney_l_bx_F-5-I.001')
me_m_kidney_l_bx_f_5_i_001.from_pydata([(61.72, -87.01, 0.03), (61.72, -78.31, -24.25), (61.72, -78.31, 0.03), (61.72, -87.01, -24.25), (51.44, -78.31, 0.03), (51.44, -87.01, 0.03), (51.44, -87.01, -24.25), (51.44, -78.31, -24.25)], [], [(0, 1, 2), (1, 0, 3), (4, 0, 2), (0, 4, 5), (6, 1, 3), (1, 6, 7), (6, 4, 7), (4, 6, 5), (1, 4, 2), (4, 1, 7), (6, 0, 5), (0, 6, 3)])
me_m_kidney_l_bx_f_5_i_001.materials.append(mat_dots_stroke)
me_m_kidney_l_bx_f_5_i_001.update()
me_m_kidney_l_bx_f_6_i_001 = bpy.data.meshes.new('m_kidney_l_bx_F-6-I.001')
me_m_kidney_l_bx_f_6_i_001.from_pydata([(61.72, -78.31, 0.03), (61.72, -69.61, -24.25), (61.72, -69.61, 0.03), (61.72, -78.31, -24.25), (51.44, -69.61, 0.03), (51.44, -78.31, 0.03), (51.44, -78.31, -24.25), (51.44, -69.61, -24.25)], [], [(0, 1, 2), (1, 0, 3), (4, 0, 2), (0, 4, 5), (6, 1, 3), (1, 6, 7), (6, 4, 7), (4, 6, 5), (1, 4, 2), (4, 1, 7), (6, 0, 5), (0, 6, 3)])
me_m_kidney_l_bx_f_6_i_001.materials.append(mat_ff)
me_m_kidney_l_bx_f_6_i_001.update()
me_m_kidney_l_bx_f_7_i_001 = bpy.data.meshes.new('m_kidney_l_bx_F-7-I.001')
me_m_kidney_l_bx_f_7_i_001.from_pydata([(61.72, -69.61, 0.03), (61.72, -60.9, -24.25), (61.72, -60.9, 0.03), (61.72, -69.61, -24.25), (51.44, -60.9, 0.03), (51.44, -69.61, 0.03), (51.44, -69.61, -24.25), (51.44, -60.9, -24.25)], [], [(0, 1, 2), (1, 0, 3), (4, 0, 2), (0, 4, 5), (6, 1, 3), (1, 6, 7), (6, 4, 7), (4, 6, 5), (1, 4, 2), (4, 1, 7), (6, 0, 5), (0, 6, 3)])
me_m_kidney_l_bx_f_7_i_001.materials.append(mat_pe)
me_m_kidney_l_bx_f_7_i_001.update()
me_m_kidney_l_bx_f_8_i_001 = bpy.data.meshes.new('m_kidney_l_bx_F-8-I.001')
me_m_kidney_l_bx_f_8_i_001.from_pydata([(61.72, -60.9, 0.03), (61.72, -52.2, -24.25), (61.72, -52.2, 0.03), (61.72, -60.9, -24.25), (51.44, -52.2, 0.03), (51.44, -60.9, 0.03), (51.44, -60.9, -24.25), (51.44, -52.2, -24.25)], [], [(0, 1, 2), (1, 0, 3), (4, 0, 2), (0, 4, 5), (6, 1, 3), (1, 6, 7), (6, 4, 7), (4, 6, 5), (1, 4, 2), (4, 1, 7), (6, 0, 5), (0, 6, 3)])
me_m_kidney_l_bx_f_8_i_001.materials.append(mat_clr)
me_m_kidney_l_bx_f_8_i_001.update()
me_m_kidney_l_bx_f_9_i_001 = bpy.data.meshes.new('m_kidney_l_bx_F-9-I.001')
me_m_kidney_l_bx_f_9_i_001.from_pydata([(61.72, -52.2, 0.03), (61.72, -43.5, -24.25), (61.72, -43.5, 0.03), (61.72, -52.2, -24.25), (51.44, -43.5, 0.03), (51.44, -52.2, 0.03), (51.44, -52.2, -24.25), (51.44, -43.5, -24.25)], [], [(0, 1, 2), (1, 0, 3), (4, 0, 2), (0, 4, 5), (6, 1, 3), (1, 6, 7), (6, 4, 7), (4, 6, 5), (1, 4, 2), (4, 1, 7), (6, 0, 5), (0, 6, 3)])
me_m_kidney_l_bx_f_9_i_001.materials.append(mat_fcmc)
me_m_kidney_l_bx_f_9_i_001.update()
me_m_kidney_l_bx_f_10_i_001 = bpy.data.meshes.new('m_kidney_l_bx_F-10-I.001')
me_m_kidney_l_bx_f_10_i_001.from_pydata([(61.72, -43.5, 0.03), (61.72, -34.8, -24.25), (61.72, -34.8, 0.03), (61.72, -43.5, -24.25), (51.44, -34.8, 0.03), (51.44, -43.5, 0.03), (51.44, -43.5, -24.25), (51.44, -34.8, -24.25)], [], [(0, 1, 2), (1, 0, 3), (4, 0, 2), (0, 4, 5), (6, 1, 3), (1, 6, 7), (6, 4, 7), (4, 6, 5), (1, 4, 2), (4, 1, 7), (6, 0, 5), (0, 6, 3)])
me_m_kidney_l_bx_f_10_i_001.materials.append(mat_pcmc)
me_m_kidney_l_bx_f_10_i_001.update()
me_m_kidney_l_bx_f_11_i_001 = bpy.data.meshes.new('m_kidney_l_bx_F-11-I.001')
me_m_kidney_l_bx_f_11_i_001.from_pydata([(61.72, -34.8, 0.03), (61.72, -26.1, -24.25), (61.72, -26.1, 0.03), (61.72, -34.8, -24.25), (51.44, -26.1, 0.03), (51.44, -34.8, 0.03), (51.44, -34.8, -24.25), (51.44, -26.1, -24.25)], [], [(0, 1, 2), (1, 0, 3), (4, 0, 2), (0, 4, 5), (6, 1, 3), (1, 6, 7), (6, 4, 7), (4, 6, 5), (1, 4, 2), (4, 1, 7), (6, 0, 5), (0, 6, 3)])
me_m_kidney_l_bx_f_11_i_001.materials.append(mat_rna)
me_m_kidney_l_bx_f_11_i_001.update()
me_m_kidney_l_bx_f_12_i_001 = bpy.data.meshes.new('m_kidney_l_bx_F-12-I.001')
me_m_kidney_l_bx_f_12_i_001.from_pydata([(61.72, -26.1, 0.03), (61.72, -17.4, -24.25), (61.72, -17.4, 0.03), (61.72, -26.1, -24.25), (51.44, -17.4, 0.03), (51.44, -26.1, 0.03), (51.44, -26.1, -24.25), (51.44, -17.4, -24.25)], [], [(0, 1, 2), (1, 0, 3), (4, 0, 2), (0, 4, 5), (6, 1, 3), (1, 6, 7), (6, 4, 7), (4, 6, 5), (1, 4, 2), (4, 1, 7), (6, 0, 5), (0, 6, 3)])
me_m_kidney_l_bx_f_12_i_001.materials.append(mat_dots_stroke)
me_m_kidney_l_bx_f_12_i_001.update()
me_m_kidney_l_bx_f_13_i_001 = bpy.data.meshes.new('m_kidney_l_bx_F-13-I.001')
me_m_kidney_l_bx_f_13_i_001.from_pydata([(61.72, -17.4, 0.03), (61.72, -8.701, -24.25), (61.72, -8.701, 0.03), (61.72, -17.4, -24.25), (51.44, -8.701, 0.03), (51.44, -17.4, 0.03), (51.44, -17.4, -24.25), (51.44, -8.701, -24.25)], [], [(0, 1, 2), (1, 0, 3), (4, 0, 2), (0, 4, 5), (6, 1, 3), (1, 6, 7), (6, 4, 7), (4, 6, 5), (1, 4, 2), (4, 1, 7), (6, 0, 5), (0, 6, 3)])
me_m_kidney_l_bx_f_13_i_001.materials.append(mat_ff)
me_m_kidney_l_bx_f_13_i_001.update()
me_m_kidney_l_bx_f_14_i_001 = bpy.data.meshes.new('m_kidney_l_bx_F-14-I.001')
me_m_kidney_l_bx_f_14_i_001.from_pydata([(61.72, 0.0, -24.25), (51.44, 0.0, 0.03), (61.72, 0.0, 0.03), (51.44, 0.0, -24.25), (61.72, -8.701, 0.03), (61.72, -8.701, -24.25), (51.44, -8.701, 0.03), (51.44, -8.701, -24.25)], [], [(0, 1, 2), (1, 0, 3), (4, 0, 2), (0, 4, 5), (1, 4, 2), (4, 1, 6), (7, 0, 5), (0, 7, 3), (7, 1, 3), (1, 7, 6), (7, 4, 6), (4, 7, 5)])
me_m_kidney_l_bx_f_14_i_001.materials.append(mat_pe)
me_m_kidney_l_bx_f_14_i_001.update()
me_m_kidney_l_bx_g_1_i_001 = bpy.data.meshes.new('m_kidney_l_bx_G-1-I.001')
me_m_kidney_l_bx_g_1_i_001.from_pydata([(72.01, -121.8, 0.03), (72.01, -113.1, -24.25), (72.01, -113.1, 0.03), (72.01, -121.8, -24.25), (61.72, -113.1, 0.03), (61.72, -121.8, 0.03), (61.72, -121.8, -24.25), (61.72, -113.1, -24.25)], [], [(0, 1, 2), (1, 0, 3), (4, 0, 2), (0, 4, 5), (6, 1, 3), (1, 6, 7), (6, 4, 7), (4, 6, 5), (1, 4, 2), (4, 1, 7), (6, 0, 5), (0, 6, 3)])
me_m_kidney_l_bx_g_1_i_001.materials.append(mat_clr)
me_m_kidney_l_bx_g_1_i_001.update()
me_m_kidney_l_bx_g_2_i_001 = bpy.data.meshes.new('m_kidney_l_bx_G-2-I.001')
me_m_kidney_l_bx_g_2_i_001.from_pydata([(72.01, -113.1, 0.03), (72.01, -104.4, -24.25), (72.01, -104.4, 0.03), (72.01, -113.1, -24.25), (61.72, -104.4, 0.03), (61.72, -113.1, 0.03), (61.72, -113.1, -24.25), (61.72, -104.4, -24.25)], [], [(0, 1, 2), (1, 0, 3), (4, 0, 2), (0, 4, 5), (6, 1, 3), (1, 6, 7), (6, 4, 7), (4, 6, 5), (1, 4, 2), (4, 1, 7), (6, 0, 5), (0, 6, 3)])
me_m_kidney_l_bx_g_2_i_001.materials.append(mat_fcmc)
me_m_kidney_l_bx_g_2_i_001.update()
me_m_kidney_l_bx_g_3_i_001 = bpy.data.meshes.new('m_kidney_l_bx_G-3-I.001')
me_m_kidney_l_bx_g_3_i_001.from_pydata([(72.01, -104.4, 0.03), (72.01, -95.71, -24.25), (72.01, -95.71, 0.03), (72.01, -104.4, -24.25), (61.72, -95.71, 0.03), (61.72, -104.4, 0.03), (61.72, -104.4, -24.25), (61.72, -95.71, -24.25)], [], [(0, 1, 2), (1, 0, 3), (4, 0, 2), (0, 4, 5), (6, 1, 3), (1, 6, 7), (6, 4, 7), (4, 6, 5), (1, 4, 2), (4, 1, 7), (6, 0, 5), (0, 6, 3)])
me_m_kidney_l_bx_g_3_i_001.materials.append(mat_pcmc)
me_m_kidney_l_bx_g_3_i_001.update()
me_m_kidney_l_bx_g_4_i_001 = bpy.data.meshes.new('m_kidney_l_bx_G-4-I.001')
me_m_kidney_l_bx_g_4_i_001.from_pydata([(72.01, -95.71, 0.03), (72.01, -87.01, -24.25), (72.01, -87.01, 0.03), (72.01, -95.71, -24.25), (61.72, -87.01, 0.03), (61.72, -95.71, 0.03), (61.72, -95.71, -24.25), (61.72, -87.01, -24.25)], [], [(0, 1, 2), (1, 0, 3), (4, 0, 2), (0, 4, 5), (6, 1, 3), (1, 6, 7), (6, 4, 7), (4, 6, 5), (1, 4, 2), (4, 1, 7), (6, 0, 5), (0, 6, 3)])
me_m_kidney_l_bx_g_4_i_001.materials.append(mat_rna)
me_m_kidney_l_bx_g_4_i_001.update()
me_m_kidney_l_bx_g_5_i_001 = bpy.data.meshes.new('m_kidney_l_bx_G-5-I.001')
me_m_kidney_l_bx_g_5_i_001.from_pydata([(72.01, -87.01, 0.03), (72.01, -78.31, -24.25), (72.01, -78.31, 0.03), (72.01, -87.01, -24.25), (61.72, -78.31, 0.03), (61.72, -87.01, 0.03), (61.72, -87.01, -24.25), (61.72, -78.31, -24.25)], [], [(0, 1, 2), (1, 0, 3), (4, 0, 2), (0, 4, 5), (6, 1, 3), (1, 6, 7), (6, 4, 7), (4, 6, 5), (1, 4, 2), (4, 1, 7), (6, 0, 5), (0, 6, 3)])
me_m_kidney_l_bx_g_5_i_001.materials.append(mat_dots_stroke)
me_m_kidney_l_bx_g_5_i_001.update()
me_m_kidney_l_bx_g_6_i_001 = bpy.data.meshes.new('m_kidney_l_bx_G-6-I.001')
me_m_kidney_l_bx_g_6_i_001.from_pydata([(72.01, -78.31, 0.03), (72.01, -69.61, -24.25), (72.01, -69.61, 0.03), (72.01, -78.31, -24.25), (61.72, -69.61, 0.03), (61.72, -78.31, 0.03), (61.72, -78.31, -24.25), (61.72, -69.61, -24.25)], [], [(0, 1, 2), (1, 0, 3), (4, 0, 2), (0, 4, 5), (6, 1, 3), (1, 6, 7), (6, 4, 7), (4, 6, 5), (1, 4, 2), (4, 1, 7), (6, 0, 5), (0, 6, 3)])
me_m_kidney_l_bx_g_6_i_001.materials.append(mat_ff)
me_m_kidney_l_bx_g_6_i_001.update()
me_m_kidney_l_bx_g_7_i_001 = bpy.data.meshes.new('m_kidney_l_bx_G-7-I.001')
me_m_kidney_l_bx_g_7_i_001.from_pydata([(72.01, -69.61, 0.03), (72.01, -60.9, -24.25), (72.01, -60.9, 0.03), (72.01, -69.61, -24.25), (61.72, -60.9, 0.03), (61.72, -69.61, 0.03), (61.72, -69.61, -24.25), (61.72, -60.9, -24.25)], [], [(0, 1, 2), (1, 0, 3), (4, 0, 2), (0, 4, 5), (6, 1, 3), (1, 6, 7), (6, 4, 7), (4, 6, 5), (1, 4, 2), (4, 1, 7), (6, 0, 5), (0, 6, 3)])
me_m_kidney_l_bx_g_7_i_001.materials.append(mat_pe)
me_m_kidney_l_bx_g_7_i_001.update()
me_m_kidney_l_bx_g_8_i_001 = bpy.data.meshes.new('m_kidney_l_bx_G-8-I.001')
me_m_kidney_l_bx_g_8_i_001.from_pydata([(72.01, -60.9, 0.03), (72.01, -52.2, -24.25), (72.01, -52.2, 0.03), (72.01, -60.9, -24.25), (61.72, -52.2, 0.03), (61.72, -60.9, 0.03), (61.72, -60.9, -24.25), (61.72, -52.2, -24.25)], [], [(0, 1, 2), (1, 0, 3), (4, 0, 2), (0, 4, 5), (6, 1, 3), (1, 6, 7), (6, 4, 7), (4, 6, 5), (1, 4, 2), (4, 1, 7), (6, 0, 5), (0, 6, 3)])
me_m_kidney_l_bx_g_8_i_001.materials.append(mat_clr)
me_m_kidney_l_bx_g_8_i_001.update()
me_m_kidney_l_bx_g_9_i_001 = bpy.data.meshes.new('m_kidney_l_bx_G-9-I.001')
me_m_kidney_l_bx_g_9_i_001.from_pydata([(72.01, -52.2, 0.03), (72.01, -43.5, -24.25), (72.01, -43.5, 0.03), (72.01, -52.2, -24.25), (61.72, -43.5, 0.03), (61.72, -52.2, 0.03), (61.72, -52.2, -24.25), (61.72, -43.5, -24.25)], [], [(0, 1, 2), (1, 0, 3), (4, 0, 2), (0, 4, 5), (6, 1, 3), (1, 6, 7), (6, 4, 7), (4, 6, 5), (1, 4, 2), (4, 1, 7), (6, 0, 5), (0, 6, 3)])
me_m_kidney_l_bx_g_9_i_001.materials.append(mat_fcmc)
me_m_kidney_l_bx_g_9_i_001.update()
me_m_kidney_l_bx_g_10_i_001 = bpy.data.meshes.new('m_kidney_l_bx_G-10-I.001')
me_m_kidney_l_bx_g_10_i_001.from_pydata([(72.01, -43.5, 0.03), (72.01, -34.8, -24.25), (72.01, -34.8, 0.03), (72.01, -43.5, -24.25), (61.72, -34.8, 0.03), (61.72, -43.5, 0.03), (61.72, -43.5, -24.25), (61.72, -34.8, -24.25)], [], [(0, 1, 2), (1, 0, 3), (4, 0, 2), (0, 4, 5), (6, 1, 3), (1, 6, 7), (6, 4, 7), (4, 6, 5), (1, 4, 2), (4, 1, 7), (6, 0, 5), (0, 6, 3)])
me_m_kidney_l_bx_g_10_i_001.materials.append(mat_pcmc)
me_m_kidney_l_bx_g_10_i_001.update()
me_m_kidney_l_bx_g_11_i_001 = bpy.data.meshes.new('m_kidney_l_bx_G-11-I.001')
me_m_kidney_l_bx_g_11_i_001.from_pydata([(72.01, -34.8, 0.03), (72.01, -26.1, -24.25), (72.01, -26.1, 0.03), (72.01, -34.8, -24.25), (61.72, -26.1, 0.03), (61.72, -34.8, 0.03), (61.72, -34.8, -24.25), (61.72, -26.1, -24.25)], [], [(0, 1, 2), (1, 0, 3), (4, 0, 2), (0, 4, 5), (6, 1, 3), (1, 6, 7), (6, 4, 7), (4, 6, 5), (1, 4, 2), (4, 1, 7), (6, 0, 5), (0, 6, 3)])
me_m_kidney_l_bx_g_11_i_001.materials.append(mat_rna)
me_m_kidney_l_bx_g_11_i_001.update()
me_m_kidney_l_bx_g_12_i_001 = bpy.data.meshes.new('m_kidney_l_bx_G-12-I.001')
me_m_kidney_l_bx_g_12_i_001.from_pydata([(72.01, -26.1, 0.03), (72.01, -17.4, -24.25), (72.01, -17.4, 0.03), (72.01, -26.1, -24.25), (61.72, -17.4, 0.03), (61.72, -26.1, 0.03), (61.72, -26.1, -24.25), (61.72, -17.4, -24.25)], [], [(0, 1, 2), (1, 0, 3), (4, 0, 2), (0, 4, 5), (6, 1, 3), (1, 6, 7), (6, 4, 7), (4, 6, 5), (1, 4, 2), (4, 1, 7), (6, 0, 5), (0, 6, 3)])
me_m_kidney_l_bx_g_12_i_001.materials.append(mat_dots_stroke)
me_m_kidney_l_bx_g_12_i_001.update()
me_m_kidney_l_bx_g_13_i_001 = bpy.data.meshes.new('m_kidney_l_bx_G-13-I.001')
me_m_kidney_l_bx_g_13_i_001.from_pydata([(72.01, -17.4, 0.03), (72.01, -8.701, -24.25), (72.01, -8.701, 0.03), (72.01, -17.4, -24.25), (61.72, -8.701, 0.03), (61.72, -17.4, 0.03), (61.72, -17.4, -24.25), (61.72, -8.701, -24.25)], [], [(0, 1, 2), (1, 0, 3), (4, 0, 2), (0, 4, 5), (6, 1, 3), (1, 6, 7), (6, 4, 7), (4, 6, 5), (1, 4, 2), (4, 1, 7), (6, 0, 5), (0, 6, 3)])
me_m_kidney_l_bx_g_13_i_001.materials.append(mat_ff)
me_m_kidney_l_bx_g_13_i_001.update()
me_m_kidney_l_bx_g_14_i_001 = bpy.data.meshes.new('m_kidney_l_bx_G-14-I.001')
me_m_kidney_l_bx_g_14_i_001.from_pydata([(72.01, 0.0, -24.25), (61.72, 0.0, 0.03), (72.01, 0.0, 0.03), (61.72, 0.0, -24.25), (72.01, -8.701, 0.03), (72.01, -8.701, -24.25), (61.72, -8.701, 0.03), (61.72, -8.701, -24.25)], [], [(0, 1, 2), (1, 0, 3), (4, 0, 2), (0, 4, 5), (1, 4, 2), (4, 1, 6), (7, 0, 5), (0, 7, 3), (7, 1, 3), (1, 7, 6), (7, 4, 6), (4, 7, 5)])
me_m_kidney_l_bx_g_14_i_001.materials.append(mat_pe)
me_m_kidney_l_bx_g_14_i_001.update()

# ---- objects
ob_m_kidney_l_bx_b_1_i = bpy.data.objects.new('m_kidney_l_bx_B-1-I', me_m_kidney_l_bx_b_1_i_001)
ob_m_kidney_l_bx_b_2_i = bpy.data.objects.new('m_kidney_l_bx_B-2-I', me_m_kidney_l_bx_b_2_i_001)
ob_m_kidney_l_bx_b_3_i = bpy.data.objects.new('m_kidney_l_bx_B-3-I', me_m_kidney_l_bx_b_3_i_001)
ob_m_kidney_l_bx_b_4_i = bpy.data.objects.new('m_kidney_l_bx_B-4-I', me_m_kidney_l_bx_b_4_i_001)
ob_m_kidney_l_bx_b_5_i = bpy.data.objects.new('m_kidney_l_bx_B-5-I', me_m_kidney_l_bx_b_5_i_001)
ob_m_kidney_l_bx_b_6_i = bpy.data.objects.new('m_kidney_l_bx_B-6-I', me_m_kidney_l_bx_b_6_i_001)
ob_m_kidney_l_bx_b_7_i = bpy.data.objects.new('m_kidney_l_bx_B-7-I', me_m_kidney_l_bx_b_7_i_001)
ob_m_kidney_l_bx_b_8_i = bpy.data.objects.new('m_kidney_l_bx_B-8-I', me_m_kidney_l_bx_b_8_i_001)
ob_m_kidney_l_bx_b_9_i = bpy.data.objects.new('m_kidney_l_bx_B-9-I', me_m_kidney_l_bx_b_9_i_001)
ob_m_kidney_l_bx_b_10_i = bpy.data.objects.new('m_kidney_l_bx_B-10-I', me_m_kidney_l_bx_b_10_i_001)
ob_m_kidney_l_bx_b_11_i = bpy.data.objects.new('m_kidney_l_bx_B-11-I', me_m_kidney_l_bx_b_11_i_001)
ob_m_kidney_l_bx_b_12_i = bpy.data.objects.new('m_kidney_l_bx_B-12-I', me_m_kidney_l_bx_b_12_i_001)
ob_m_kidney_l_bx_b_13_i = bpy.data.objects.new('m_kidney_l_bx_B-13-I', me_m_kidney_l_bx_b_13_i_001)
ob_m_kidney_l_bx_b_14_i = bpy.data.objects.new('m_kidney_l_bx_B-14-I', me_m_kidney_l_bx_b_14_i_001)
ob_m_kidney_l_bx_c_1_i = bpy.data.objects.new('m_kidney_l_bx_C-1-I', me_m_kidney_l_bx_c_1_i_001)
ob_m_kidney_l_bx_c_2_i = bpy.data.objects.new('m_kidney_l_bx_C-2-I', me_m_kidney_l_bx_c_2_i_001)
ob_m_kidney_l_bx_c_3_i = bpy.data.objects.new('m_kidney_l_bx_C-3-I', me_m_kidney_l_bx_c_3_i_001)
ob_m_kidney_l_bx_c_4_i = bpy.data.objects.new('m_kidney_l_bx_C-4-I', me_m_kidney_l_bx_c_4_i_001)
ob_m_kidney_l_bx_c_5_i = bpy.data.objects.new('m_kidney_l_bx_C-5-I', me_m_kidney_l_bx_c_5_i_001)
ob_m_kidney_l_bx_c_6_i = bpy.data.objects.new('m_kidney_l_bx_C-6-I', me_m_kidney_l_bx_c_6_i_001)
ob_m_kidney_l_bx_c_7_i = bpy.data.objects.new('m_kidney_l_bx_C-7-I', me_m_kidney_l_bx_c_7_i_001)
ob_m_kidney_l_bx_c_8_i = bpy.data.objects.new('m_kidney_l_bx_C-8-I', me_m_kidney_l_bx_c_8_i_001)
ob_m_kidney_l_bx_c_9_i = bpy.data.objects.new('m_kidney_l_bx_C-9-I', me_m_kidney_l_bx_c_9_i_001)
ob_m_kidney_l_bx_c_10_i = bpy.data.objects.new('m_kidney_l_bx_C-10-I', me_m_kidney_l_bx_c_10_i_001)
ob_m_kidney_l_bx_c_11_i = bpy.data.objects.new('m_kidney_l_bx_C-11-I', me_m_kidney_l_bx_c_11_i_001)
ob_m_kidney_l_bx_c_12_i = bpy.data.objects.new('m_kidney_l_bx_C-12-I', me_m_kidney_l_bx_c_12_i_001)
ob_m_kidney_l_bx_c_13_i = bpy.data.objects.new('m_kidney_l_bx_C-13-I', me_m_kidney_l_bx_c_13_i_001)
ob_m_kidney_l_bx_c_14_i = bpy.data.objects.new('m_kidney_l_bx_C-14-I', me_m_kidney_l_bx_c_14_i_001)
ob_m_kidney_l_bx_d_1_i = bpy.data.objects.new('m_kidney_l_bx_D-1-I', me_m_kidney_l_bx_d_1_i_001)
ob_m_kidney_l_bx_d_2_i = bpy.data.objects.new('m_kidney_l_bx_D-2-I', me_m_kidney_l_bx_d_2_i_001)
ob_m_kidney_l_bx_d_3_i = bpy.data.objects.new('m_kidney_l_bx_D-3-I', me_m_kidney_l_bx_d_3_i_001)
ob_m_kidney_l_bx_d_4_i = bpy.data.objects.new('m_kidney_l_bx_D-4-I', me_m_kidney_l_bx_d_4_i_001)
ob_m_kidney_l_bx_d_5_i = bpy.data.objects.new('m_kidney_l_bx_D-5-I', me_m_kidney_l_bx_d_5_i_001)
ob_m_kidney_l_bx_d_6_i = bpy.data.objects.new('m_kidney_l_bx_D-6-I', me_m_kidney_l_bx_d_6_i_001)
ob_m_kidney_l_bx_d_7_i = bpy.data.objects.new('m_kidney_l_bx_D-7-I', me_m_kidney_l_bx_d_7_i_001)
ob_m_kidney_l_bx_d_8_i = bpy.data.objects.new('m_kidney_l_bx_D-8-I', me_m_kidney_l_bx_d_8_i_001)
ob_m_kidney_l_bx_d_9_i = bpy.data.objects.new('m_kidney_l_bx_D-9-I', me_m_kidney_l_bx_d_9_i_001)
ob_m_kidney_l_bx_d_10_i = bpy.data.objects.new('m_kidney_l_bx_D-10-I', me_m_kidney_l_bx_d_10_i_001)
ob_m_kidney_l_bx_d_11_i = bpy.data.objects.new('m_kidney_l_bx_D-11-I', me_m_kidney_l_bx_d_11_i_001)
ob_m_kidney_l_bx_d_12_i = bpy.data.objects.new('m_kidney_l_bx_D-12-I', me_m_kidney_l_bx_d_12_i_001)
ob_m_kidney_l_bx_d_13_i = bpy.data.objects.new('m_kidney_l_bx_D-13-I', me_m_kidney_l_bx_d_13_i_001)
ob_m_kidney_l_bx_d_14_i = bpy.data.objects.new('m_kidney_l_bx_D-14-I', me_m_kidney_l_bx_d_14_i_001)
ob_m_kidney_l_bx_e_1_i = bpy.data.objects.new('m_kidney_l_bx_E-1-I', me_m_kidney_l_bx_e_1_i_001)
ob_m_kidney_l_bx_e_2_i = bpy.data.objects.new('m_kidney_l_bx_E-2-I', me_m_kidney_l_bx_e_2_i_001)
ob_m_kidney_l_bx_e_3_i = bpy.data.objects.new('m_kidney_l_bx_E-3-I', me_m_kidney_l_bx_e_3_i_001)
ob_m_kidney_l_bx_e_4_i = bpy.data.objects.new('m_kidney_l_bx_E-4-I', me_m_kidney_l_bx_e_4_i_001)
ob_m_kidney_l_bx_e_5_i = bpy.data.objects.new('m_kidney_l_bx_E-5-I', me_m_kidney_l_bx_e_5_i_001)
ob_m_kidney_l_bx_e_6_i = bpy.data.objects.new('m_kidney_l_bx_E-6-I', me_m_kidney_l_bx_e_6_i_001)
ob_m_kidney_l_bx_e_7_i = bpy.data.objects.new('m_kidney_l_bx_E-7-I', me_m_kidney_l_bx_e_7_i_001)
ob_m_kidney_l_bx_e_8_i = bpy.data.objects.new('m_kidney_l_bx_E-8-I', me_m_kidney_l_bx_e_8_i_001)
ob_m_kidney_l_bx_e_9_i = bpy.data.objects.new('m_kidney_l_bx_E-9-I', me_m_kidney_l_bx_e_9_i_001)
ob_m_kidney_l_bx_e_10_i = bpy.data.objects.new('m_kidney_l_bx_E-10-I', me_m_kidney_l_bx_e_10_i_001)
ob_m_kidney_l_bx_e_11_i = bpy.data.objects.new('m_kidney_l_bx_E-11-I', me_m_kidney_l_bx_e_11_i_001)
ob_m_kidney_l_bx_e_12_i = bpy.data.objects.new('m_kidney_l_bx_E-12-I', me_m_kidney_l_bx_e_12_i_001)
ob_m_kidney_l_bx_e_13_i = bpy.data.objects.new('m_kidney_l_bx_E-13-I', me_m_kidney_l_bx_e_13_i_001)
ob_m_kidney_l_bx_e_14_i = bpy.data.objects.new('m_kidney_l_bx_E-14-I', me_m_kidney_l_bx_e_14_i_001)
ob_m_kidney_l_bx_f_1_i = bpy.data.objects.new('m_kidney_l_bx_F-1-I', me_m_kidney_l_bx_f_1_i_001)
ob_m_kidney_l_bx_f_2_i = bpy.data.objects.new('m_kidney_l_bx_F-2-I', me_m_kidney_l_bx_f_2_i_001)
ob_m_kidney_l_bx_f_3_i = bpy.data.objects.new('m_kidney_l_bx_F-3-I', me_m_kidney_l_bx_f_3_i_001)
ob_m_kidney_l_bx_f_4_i = bpy.data.objects.new('m_kidney_l_bx_F-4-I', me_m_kidney_l_bx_f_4_i_001)
ob_m_kidney_l_bx_f_5_i = bpy.data.objects.new('m_kidney_l_bx_F-5-I', me_m_kidney_l_bx_f_5_i_001)
ob_m_kidney_l_bx_f_6_i = bpy.data.objects.new('m_kidney_l_bx_F-6-I', me_m_kidney_l_bx_f_6_i_001)
ob_m_kidney_l_bx_f_7_i = bpy.data.objects.new('m_kidney_l_bx_F-7-I', me_m_kidney_l_bx_f_7_i_001)
ob_m_kidney_l_bx_f_8_i = bpy.data.objects.new('m_kidney_l_bx_F-8-I', me_m_kidney_l_bx_f_8_i_001)
ob_m_kidney_l_bx_f_9_i = bpy.data.objects.new('m_kidney_l_bx_F-9-I', me_m_kidney_l_bx_f_9_i_001)
ob_m_kidney_l_bx_f_10_i = bpy.data.objects.new('m_kidney_l_bx_F-10-I', me_m_kidney_l_bx_f_10_i_001)
ob_m_kidney_l_bx_f_11_i = bpy.data.objects.new('m_kidney_l_bx_F-11-I', me_m_kidney_l_bx_f_11_i_001)
ob_m_kidney_l_bx_f_12_i = bpy.data.objects.new('m_kidney_l_bx_F-12-I', me_m_kidney_l_bx_f_12_i_001)
ob_m_kidney_l_bx_f_13_i = bpy.data.objects.new('m_kidney_l_bx_F-13-I', me_m_kidney_l_bx_f_13_i_001)
ob_m_kidney_l_bx_f_14_i = bpy.data.objects.new('m_kidney_l_bx_F-14-I', me_m_kidney_l_bx_f_14_i_001)
ob_m_kidney_l_bx_g_1_i = bpy.data.objects.new('m_kidney_l_bx_G-1-I', me_m_kidney_l_bx_g_1_i_001)
ob_m_kidney_l_bx_g_2_i = bpy.data.objects.new('m_kidney_l_bx_G-2-I', me_m_kidney_l_bx_g_2_i_001)
ob_m_kidney_l_bx_g_3_i = bpy.data.objects.new('m_kidney_l_bx_G-3-I', me_m_kidney_l_bx_g_3_i_001)
ob_m_kidney_l_bx_g_4_i = bpy.data.objects.new('m_kidney_l_bx_G-4-I', me_m_kidney_l_bx_g_4_i_001)
ob_m_kidney_l_bx_g_5_i = bpy.data.objects.new('m_kidney_l_bx_G-5-I', me_m_kidney_l_bx_g_5_i_001)
ob_m_kidney_l_bx_g_6_i = bpy.data.objects.new('m_kidney_l_bx_G-6-I', me_m_kidney_l_bx_g_6_i_001)
ob_m_kidney_l_bx_g_7_i = bpy.data.objects.new('m_kidney_l_bx_G-7-I', me_m_kidney_l_bx_g_7_i_001)
ob_m_kidney_l_bx_g_8_i = bpy.data.objects.new('m_kidney_l_bx_G-8-I', me_m_kidney_l_bx_g_8_i_001)
ob_m_kidney_l_bx_g_9_i = bpy.data.objects.new('m_kidney_l_bx_G-9-I', me_m_kidney_l_bx_g_9_i_001)
ob_m_kidney_l_bx_g_10_i = bpy.data.objects.new('m_kidney_l_bx_G-10-I', me_m_kidney_l_bx_g_10_i_001)
ob_m_kidney_l_bx_g_11_i = bpy.data.objects.new('m_kidney_l_bx_G-11-I', me_m_kidney_l_bx_g_11_i_001)
ob_m_kidney_l_bx_g_12_i = bpy.data.objects.new('m_kidney_l_bx_G-12-I', me_m_kidney_l_bx_g_12_i_001)
ob_m_kidney_l_bx_g_13_i = bpy.data.objects.new('m_kidney_l_bx_G-13-I', me_m_kidney_l_bx_g_13_i_001)
ob_m_kidney_l_bx_g_14_i = bpy.data.objects.new('m_kidney_l_bx_G-14-I', me_m_kidney_l_bx_g_14_i_001)

# ---- transforms, parenting, visibility, modifiers, constraints
ob_m_kidney_l_bx_b_1_i.location = (0.0, 0.0, 0.0)
ob_m_kidney_l_bx_b_2_i.location = (0.0, 0.0, 0.0)
ob_m_kidney_l_bx_b_3_i.location = (0.0, 0.0, 0.0)
ob_m_kidney_l_bx_b_4_i.location = (0.0, 0.0, 0.0)
ob_m_kidney_l_bx_b_5_i.location = (0.0, 0.0, 0.0)
ob_m_kidney_l_bx_b_6_i.location = (0.0, 0.0, 0.0)
ob_m_kidney_l_bx_b_7_i.location = (0.0, 0.0, 0.0)
ob_m_kidney_l_bx_b_8_i.location = (0.0, 0.0, 0.0)
ob_m_kidney_l_bx_b_9_i.location = (0.0, 0.0, 0.0)
ob_m_kidney_l_bx_b_10_i.location = (0.0, 0.0, 0.0)
ob_m_kidney_l_bx_b_11_i.location = (0.0, 0.0, 0.0)
ob_m_kidney_l_bx_b_12_i.location = (0.0, 0.0, 0.0)
ob_m_kidney_l_bx_b_13_i.location = (0.0, 0.0, 0.0)
ob_m_kidney_l_bx_b_14_i.location = (0.0, 0.0, 0.0)
ob_m_kidney_l_bx_c_1_i.location = (0.0, 0.0, 0.0)
ob_m_kidney_l_bx_c_2_i.location = (0.0, 0.0, 0.0)
ob_m_kidney_l_bx_c_3_i.location = (0.0, 0.0, 0.0)
ob_m_kidney_l_bx_c_4_i.location = (0.0, 0.0, 0.0)
ob_m_kidney_l_bx_c_5_i.location = (0.0, 0.0, 0.0)
ob_m_kidney_l_bx_c_6_i.location = (0.0, 0.0, 0.0)
ob_m_kidney_l_bx_c_7_i.location = (0.0, 0.0, 0.0)
ob_m_kidney_l_bx_c_8_i.location = (0.0, 0.0, 0.0)
ob_m_kidney_l_bx_c_9_i.location = (0.0, 0.0, 0.0)
ob_m_kidney_l_bx_c_10_i.location = (0.0, 0.0, 0.0)
ob_m_kidney_l_bx_c_11_i.location = (0.0, 0.0, 0.0)
ob_m_kidney_l_bx_c_12_i.location = (0.0, 0.0, 0.0)
ob_m_kidney_l_bx_c_13_i.location = (0.0, 0.0, 0.0)
ob_m_kidney_l_bx_c_14_i.location = (0.0, 0.0, 0.0)
ob_m_kidney_l_bx_d_1_i.location = (0.0, 0.0, 0.0)
ob_m_kidney_l_bx_d_2_i.location = (0.0, 0.0, 0.0)
ob_m_kidney_l_bx_d_3_i.location = (0.0, 0.0, 0.0)
ob_m_kidney_l_bx_d_4_i.location = (0.0, 0.0, 0.0)
ob_m_kidney_l_bx_d_5_i.location = (0.0, 0.0, 0.0)
ob_m_kidney_l_bx_d_6_i.location = (0.0, 0.0, 0.0)
ob_m_kidney_l_bx_d_7_i.location = (0.0, 0.0, 0.0)
ob_m_kidney_l_bx_d_8_i.location = (0.0, 0.0, 0.0)
ob_m_kidney_l_bx_d_9_i.location = (0.0, 0.0, 0.0)
ob_m_kidney_l_bx_d_10_i.location = (0.0, 0.0, 0.0)
ob_m_kidney_l_bx_d_11_i.location = (0.0, 0.0, 0.0)
ob_m_kidney_l_bx_d_12_i.location = (0.0, 0.0, 0.0)
ob_m_kidney_l_bx_d_13_i.location = (0.0, 0.0, 0.0)
ob_m_kidney_l_bx_d_14_i.location = (0.0, 0.0, 0.0)
ob_m_kidney_l_bx_e_1_i.location = (0.0, 0.0, 0.0)
ob_m_kidney_l_bx_e_2_i.location = (0.0, 0.0, 0.0)
ob_m_kidney_l_bx_e_3_i.location = (0.0, 0.0, 0.0)
ob_m_kidney_l_bx_e_4_i.location = (0.0, 0.0, 0.0)
ob_m_kidney_l_bx_e_5_i.location = (0.0, 0.0, 0.0)
ob_m_kidney_l_bx_e_6_i.location = (0.0, 0.0, 0.0)
ob_m_kidney_l_bx_e_7_i.location = (0.0, 0.0, 0.0)
ob_m_kidney_l_bx_e_8_i.location = (0.0, 0.0, 0.0)
ob_m_kidney_l_bx_e_9_i.location = (0.0, 0.0, 0.0)
ob_m_kidney_l_bx_e_10_i.location = (0.0, 0.0, 0.0)
ob_m_kidney_l_bx_e_11_i.location = (0.0, 0.0, 0.0)
ob_m_kidney_l_bx_e_12_i.location = (0.0, 0.0, 0.0)
ob_m_kidney_l_bx_e_13_i.location = (0.0, 0.0, 0.0)
ob_m_kidney_l_bx_e_14_i.location = (0.0, 0.0, 0.0)
ob_m_kidney_l_bx_f_1_i.location = (0.0, 0.0, 0.0)
ob_m_kidney_l_bx_f_2_i.location = (0.0, 0.0, 0.0)
ob_m_kidney_l_bx_f_3_i.location = (0.0, 0.0, 0.0)
ob_m_kidney_l_bx_f_4_i.location = (0.0, 0.0, 0.0)
ob_m_kidney_l_bx_f_5_i.location = (0.0, 0.0, 0.0)
ob_m_kidney_l_bx_f_6_i.location = (0.0, 0.0, 0.0)
ob_m_kidney_l_bx_f_7_i.location = (0.0, 0.0, 0.0)
ob_m_kidney_l_bx_f_8_i.location = (0.0, 0.0, 0.0)
ob_m_kidney_l_bx_f_9_i.location = (0.0, 0.0, 0.0)
ob_m_kidney_l_bx_f_10_i.location = (0.0, 0.0, 0.0)
ob_m_kidney_l_bx_f_11_i.location = (0.0, 0.0, 0.0)
ob_m_kidney_l_bx_f_12_i.location = (0.0, 0.0, 0.0)
ob_m_kidney_l_bx_f_13_i.location = (0.0, 0.0, 0.0)
ob_m_kidney_l_bx_f_14_i.location = (0.0, 0.0, 0.0)
ob_m_kidney_l_bx_g_1_i.location = (0.0, 0.0, 0.0)
ob_m_kidney_l_bx_g_2_i.location = (0.0, 0.0, 0.0)
ob_m_kidney_l_bx_g_3_i.location = (0.0, 0.0, 0.0)
ob_m_kidney_l_bx_g_4_i.location = (0.0, 0.0, 0.0)
ob_m_kidney_l_bx_g_5_i.location = (0.0, 0.0, 0.0)
ob_m_kidney_l_bx_g_6_i.location = (0.0, 0.0, 0.0)
ob_m_kidney_l_bx_g_7_i.location = (0.0, 0.0, 0.0)
ob_m_kidney_l_bx_g_8_i.location = (0.0, 0.0, 0.0)
ob_m_kidney_l_bx_g_9_i.location = (0.0, 0.0, 0.0)
ob_m_kidney_l_bx_g_10_i.location = (0.0, 0.0, 0.0)
ob_m_kidney_l_bx_g_11_i.location = (0.0, 0.0, 0.0)
ob_m_kidney_l_bx_g_12_i.location = (0.0, 0.0, 0.0)
ob_m_kidney_l_bx_g_13_i.location = (0.0, 0.0, 0.0)
ob_m_kidney_l_bx_g_14_i.location = (0.0, 0.0, 0.0)

# ---- collection membership
col_m_kidney_l_boxblocks__7x14x2.objects.link(ob_m_kidney_l_bx_b_1_i)
col_m_kidney_l_boxblocks__7x14x2.objects.link(ob_m_kidney_l_bx_b_2_i)
col_m_kidney_l_boxblocks__7x14x2.objects.link(ob_m_kidney_l_bx_b_3_i)
col_m_kidney_l_boxblocks__7x14x2.objects.link(ob_m_kidney_l_bx_b_4_i)
col_m_kidney_l_boxblocks__7x14x2.objects.link(ob_m_kidney_l_bx_b_5_i)
col_m_kidney_l_boxblocks__7x14x2.objects.link(ob_m_kidney_l_bx_b_6_i)
col_m_kidney_l_boxblocks__7x14x2.objects.link(ob_m_kidney_l_bx_b_7_i)
col_m_kidney_l_boxblocks__7x14x2.objects.link(ob_m_kidney_l_bx_b_8_i)
col_m_kidney_l_boxblocks__7x14x2.objects.link(ob_m_kidney_l_bx_b_9_i)
col_m_kidney_l_boxblocks__7x14x2.objects.link(ob_m_kidney_l_bx_b_10_i)
col_m_kidney_l_boxblocks__7x14x2.objects.link(ob_m_kidney_l_bx_b_11_i)
col_m_kidney_l_boxblocks__7x14x2.objects.link(ob_m_kidney_l_bx_b_12_i)
col_m_kidney_l_boxblocks__7x14x2.objects.link(ob_m_kidney_l_bx_b_13_i)
col_m_kidney_l_boxblocks__7x14x2.objects.link(ob_m_kidney_l_bx_b_14_i)
col_m_kidney_l_boxblocks__7x14x2.objects.link(ob_m_kidney_l_bx_c_1_i)
col_m_kidney_l_boxblocks__7x14x2.objects.link(ob_m_kidney_l_bx_c_2_i)
col_m_kidney_l_boxblocks__7x14x2.objects.link(ob_m_kidney_l_bx_c_3_i)
col_m_kidney_l_boxblocks__7x14x2.objects.link(ob_m_kidney_l_bx_c_4_i)
col_m_kidney_l_boxblocks__7x14x2.objects.link(ob_m_kidney_l_bx_c_5_i)
col_m_kidney_l_boxblocks__7x14x2.objects.link(ob_m_kidney_l_bx_c_6_i)
col_m_kidney_l_boxblocks__7x14x2.objects.link(ob_m_kidney_l_bx_c_7_i)
col_m_kidney_l_boxblocks__7x14x2.objects.link(ob_m_kidney_l_bx_c_8_i)
col_m_kidney_l_boxblocks__7x14x2.objects.link(ob_m_kidney_l_bx_c_9_i)
col_m_kidney_l_boxblocks__7x14x2.objects.link(ob_m_kidney_l_bx_c_10_i)
col_m_kidney_l_boxblocks__7x14x2.objects.link(ob_m_kidney_l_bx_c_11_i)
col_m_kidney_l_boxblocks__7x14x2.objects.link(ob_m_kidney_l_bx_c_12_i)
col_m_kidney_l_boxblocks__7x14x2.objects.link(ob_m_kidney_l_bx_c_13_i)
col_m_kidney_l_boxblocks__7x14x2.objects.link(ob_m_kidney_l_bx_c_14_i)
col_m_kidney_l_boxblocks__7x14x2.objects.link(ob_m_kidney_l_bx_d_1_i)
col_m_kidney_l_boxblocks__7x14x2.objects.link(ob_m_kidney_l_bx_d_2_i)
col_m_kidney_l_boxblocks__7x14x2.objects.link(ob_m_kidney_l_bx_d_3_i)
col_m_kidney_l_boxblocks__7x14x2.objects.link(ob_m_kidney_l_bx_d_4_i)
col_m_kidney_l_boxblocks__7x14x2.objects.link(ob_m_kidney_l_bx_d_5_i)
col_m_kidney_l_boxblocks__7x14x2.objects.link(ob_m_kidney_l_bx_d_6_i)
col_m_kidney_l_boxblocks__7x14x2.objects.link(ob_m_kidney_l_bx_d_7_i)
col_m_kidney_l_boxblocks__7x14x2.objects.link(ob_m_kidney_l_bx_d_8_i)
col_m_kidney_l_boxblocks__7x14x2.objects.link(ob_m_kidney_l_bx_d_9_i)
col_m_kidney_l_boxblocks__7x14x2.objects.link(ob_m_kidney_l_bx_d_10_i)
col_m_kidney_l_boxblocks__7x14x2.objects.link(ob_m_kidney_l_bx_d_11_i)
col_m_kidney_l_boxblocks__7x14x2.objects.link(ob_m_kidney_l_bx_d_12_i)
col_m_kidney_l_boxblocks__7x14x2.objects.link(ob_m_kidney_l_bx_d_13_i)
col_m_kidney_l_boxblocks__7x14x2.objects.link(ob_m_kidney_l_bx_d_14_i)
col_m_kidney_l_boxblocks__7x14x2.objects.link(ob_m_kidney_l_bx_e_1_i)
col_m_kidney_l_boxblocks__7x14x2.objects.link(ob_m_kidney_l_bx_e_2_i)
col_m_kidney_l_boxblocks__7x14x2.objects.link(ob_m_kidney_l_bx_e_3_i)
col_m_kidney_l_boxblocks__7x14x2.objects.link(ob_m_kidney_l_bx_e_4_i)
col_m_kidney_l_boxblocks__7x14x2.objects.link(ob_m_kidney_l_bx_e_5_i)
col_m_kidney_l_boxblocks__7x14x2.objects.link(ob_m_kidney_l_bx_e_6_i)
col_m_kidney_l_boxblocks__7x14x2.objects.link(ob_m_kidney_l_bx_e_7_i)
col_m_kidney_l_boxblocks__7x14x2.objects.link(ob_m_kidney_l_bx_e_8_i)
col_m_kidney_l_boxblocks__7x14x2.objects.link(ob_m_kidney_l_bx_e_9_i)
col_m_kidney_l_boxblocks__7x14x2.objects.link(ob_m_kidney_l_bx_e_10_i)
col_m_kidney_l_boxblocks__7x14x2.objects.link(ob_m_kidney_l_bx_e_11_i)
col_m_kidney_l_boxblocks__7x14x2.objects.link(ob_m_kidney_l_bx_e_12_i)
col_m_kidney_l_boxblocks__7x14x2.objects.link(ob_m_kidney_l_bx_e_13_i)
col_m_kidney_l_boxblocks__7x14x2.objects.link(ob_m_kidney_l_bx_e_14_i)
col_m_kidney_l_boxblocks__7x14x2.objects.link(ob_m_kidney_l_bx_f_1_i)
col_m_kidney_l_boxblocks__7x14x2.objects.link(ob_m_kidney_l_bx_f_2_i)
col_m_kidney_l_boxblocks__7x14x2.objects.link(ob_m_kidney_l_bx_f_3_i)
col_m_kidney_l_boxblocks__7x14x2.objects.link(ob_m_kidney_l_bx_f_4_i)
col_m_kidney_l_boxblocks__7x14x2.objects.link(ob_m_kidney_l_bx_f_5_i)
col_m_kidney_l_boxblocks__7x14x2.objects.link(ob_m_kidney_l_bx_f_6_i)
col_m_kidney_l_boxblocks__7x14x2.objects.link(ob_m_kidney_l_bx_f_7_i)
col_m_kidney_l_boxblocks__7x14x2.objects.link(ob_m_kidney_l_bx_f_8_i)
col_m_kidney_l_boxblocks__7x14x2.objects.link(ob_m_kidney_l_bx_f_9_i)
col_m_kidney_l_boxblocks__7x14x2.objects.link(ob_m_kidney_l_bx_f_10_i)
col_m_kidney_l_boxblocks__7x14x2.objects.link(ob_m_kidney_l_bx_f_11_i)
col_m_kidney_l_boxblocks__7x14x2.objects.link(ob_m_kidney_l_bx_f_12_i)
col_m_kidney_l_boxblocks__7x14x2.objects.link(ob_m_kidney_l_bx_f_13_i)
col_m_kidney_l_boxblocks__7x14x2.objects.link(ob_m_kidney_l_bx_f_14_i)
col_m_kidney_l_boxblocks__7x14x2.objects.link(ob_m_kidney_l_bx_g_1_i)
col_m_kidney_l_boxblocks__7x14x2.objects.link(ob_m_kidney_l_bx_g_2_i)
col_m_kidney_l_boxblocks__7x14x2.objects.link(ob_m_kidney_l_bx_g_3_i)
col_m_kidney_l_boxblocks__7x14x2.objects.link(ob_m_kidney_l_bx_g_4_i)
col_m_kidney_l_boxblocks__7x14x2.objects.link(ob_m_kidney_l_bx_g_5_i)
col_m_kidney_l_boxblocks__7x14x2.objects.link(ob_m_kidney_l_bx_g_6_i)
col_m_kidney_l_boxblocks__7x14x2.objects.link(ob_m_kidney_l_bx_g_7_i)
col_m_kidney_l_boxblocks__7x14x2.objects.link(ob_m_kidney_l_bx_g_8_i)
col_m_kidney_l_boxblocks__7x14x2.objects.link(ob_m_kidney_l_bx_g_9_i)
col_m_kidney_l_boxblocks__7x14x2.objects.link(ob_m_kidney_l_bx_g_10_i)
col_m_kidney_l_boxblocks__7x14x2.objects.link(ob_m_kidney_l_bx_g_11_i)
col_m_kidney_l_boxblocks__7x14x2.objects.link(ob_m_kidney_l_bx_g_12_i)
col_m_kidney_l_boxblocks__7x14x2.objects.link(ob_m_kidney_l_bx_g_13_i)
col_m_kidney_l_boxblocks__7x14x2.objects.link(ob_m_kidney_l_bx_g_14_i)

# ---- scene / render settings (as saved in the file)
scene.frame_start = 1; scene.frame_end = 250; scene.frame_set(0)
scene.render.engine = 'BLENDER_EEVEE_NEXT'
scene.cycles.sampling_pattern = 'TABULATED_SOBOL'
scene.cycles.use_light_tree = False
scene.view_settings.view_transform = 'Filmic'
bpy.context.view_layer.update()

# ---- added for rendering (the .blend has no active camera and no usable light): camera, sun
cam_auto = bpy.data.cameras.new('AutoCamera')
cam_auto.lens = 50.0
cam_auto.sensor_width = 36.0
cam_auto.clip_end = 2252.11
ob_auto_camera = bpy.data.objects.new('AutoCamera', cam_auto)
scene.collection.objects.link(ob_auto_camera)
ob_auto_camera.location = (169.475, -214.896, 90.5508)
ob_auto_camera.rotation_euler = (1.09748, -7.21219e-08, 0.694738)
scene.camera = ob_auto_camera
light_auto_sun = bpy.data.lights.new('AutoSun', 'SUN')
light_auto_sun.energy = 3.0
light_auto_sun.angle = 0.0523599
ob_auto_sun = bpy.data.objects.new('AutoSun', light_auto_sun)
scene.collection.objects.link(ob_auto_sun)
ob_auto_sun.rotation_euler = (0.872665, 0.174533, 0.523599)
bpy.context.view_layer.update()
